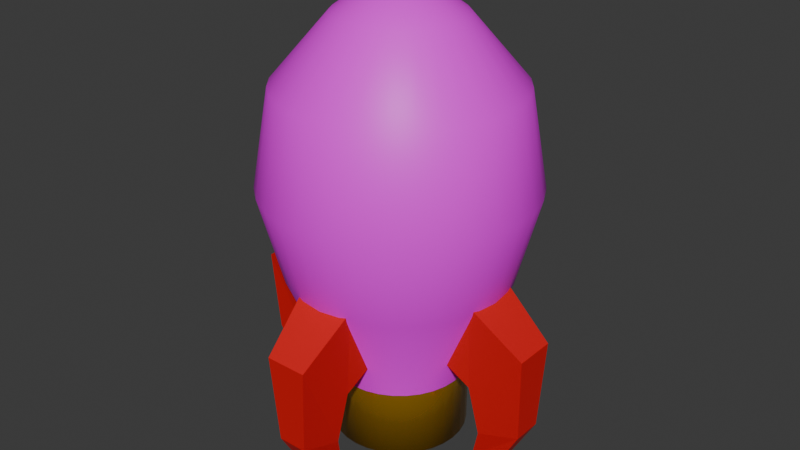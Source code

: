 # Source: nuke.blend  (saved by Blender 4.1.24; exported with 4.5.12 LTS)
import bpy
from mathutils import Matrix  # noqa: F401  (used for matrix-valued properties, if any)

bpy.ops.wm.read_factory_settings(use_empty=True)
scene = bpy.context.scene
scene.name = 'Scene'

# ---- collections
col_collection = bpy.data.collections.new('Collection'); scene.collection.children.link(col_collection)

# ---- images (referenced by path relative to the original .blend; pixels are not part of the script)
import os
ASSET_DIR = os.environ.get("B2B_ASSET_DIR", "")  # directory of the original .blend (textures are referenced by path, not embedded)
HERE = os.path.dirname(os.path.abspath(__file__))  # packed textures are extracted next to this script under _unpacked/

def load_image(name, relpath, width, height, colorspace="sRGB"):
    """Load a texture the original file referenced (path relative to the .blend, or extracted next to this script)."""
    p = next((c for c in (os.path.join(HERE, relpath), os.path.join(ASSET_DIR, relpath)) if relpath and os.path.exists(c)), "")
    if p:
        img = bpy.data.images.load(p, check_existing=True)
        img.name = name
    else:  # same state as the original file: an image datablock whose file is absent (Cycles renders it pink)
        img = bpy.data.images.new(name, width, height)
        img.source = "FILE"
        img.filepath = "//" + (relpath or name)
    img.colorspace_settings.name = colorspace
    return img
img_nuketexture = load_image('NukeTexture', 'NukeTexture.png', 1024, 1024, 'sRGB')

# ---- materials (node trees are filled in below, after node groups)
mat_nukegreen = bpy.data.materials.new('NukeGreen')
mat_nukegreen.use_transparent_shadow = False
mat_gold = bpy.data.materials.new('Gold')
mat_gold.use_transparent_shadow = False
mat_red = bpy.data.materials.new('Red')
mat_red.use_transparent_shadow = False

# ---- material node trees
mat_nukegreen.use_nodes = True; mat_nukegreen.node_tree.nodes.clear()
_N = mat_nukegreen.node_tree.nodes; _L = mat_nukegreen.node_tree.links
n0 = _N.new('ShaderNodeBsdfPrincipled'); n0.name = 'Principled BSDF'; n0.location = (10, 300)
n1 = _N.new('ShaderNodeOutputMaterial'); n1.name = 'Material Output'; n1.location = (300, 300)
n2 = _N.new('ShaderNodeTexImage'); n2.name = 'Image Texture'; n2.location = (-304, 269)
n2.image = img_nuketexture
_L.new(n0.outputs[0], n1.inputs[0])
_L.new(n2.outputs[0], n0.inputs[0])
n1.is_active_output = True
mat_gold.use_nodes = True; mat_gold.node_tree.nodes.clear()
_N = mat_gold.node_tree.nodes; _L = mat_gold.node_tree.links
n0 = _N.new('ShaderNodeBsdfPrincipled'); n0.name = 'Principled BSDF'; n0.location = (10, 300)
n0.inputs[0].default_value = (0.8003, 0.4137, 0.007114, 1.0)
n0.inputs[1].default_value = 0.6974
n0.inputs[2].default_value = 0.2368
n1 = _N.new('ShaderNodeOutputMaterial'); n1.name = 'Material Output'; n1.location = (300, 300)
_L.new(n0.outputs[0], n1.inputs[0])
n1.is_active_output = True
mat_red.use_nodes = True; mat_red.node_tree.nodes.clear()
_N = mat_red.node_tree.nodes; _L = mat_red.node_tree.links
n0 = _N.new('ShaderNodeBsdfPrincipled'); n0.name = 'Principled BSDF'; n0.location = (10, 300)
n0.inputs[0].default_value = (0.6704, 0.0, 0.0004471, 1.0)
n0.inputs[2].default_value = 0.8158
n1 = _N.new('ShaderNodeOutputMaterial'); n1.name = 'Material Output'; n1.location = (300, 300)
_L.new(n0.outputs[0], n1.inputs[0])
n1.is_active_output = True

# ---- world
world_world = bpy.data.worlds.new('World'); scene.world = world_world
world_world.use_nodes = True; world_world.node_tree.nodes.clear()
_N = world_world.node_tree.nodes; _L = world_world.node_tree.links
n0 = _N.new('ShaderNodeOutputWorld'); n0.name = 'World Output'; n0.location = (300, 300)
n1 = _N.new('ShaderNodeBackground'); n1.name = 'Background'; n1.location = (10, 300)
n1.inputs[0].default_value = (0.05088, 0.05088, 0.05088, 1.0)
_L.new(n1.outputs[0], n0.inputs[0])
n0.is_active_output = True
world_world.color = (0.05088, 0.05088, 0.05088)
world_world.use_sun_shadow = False
world_world.sun_shadow_jitter_overblur = 0.0

# ---- meshes
me_circle = bpy.data.meshes.new('Circle')
me_circle.from_pydata([(-5.959e-10, 0.238, 1.444), (-0.04643, 0.2334, 1.444), (-0.09109, 0.2199, 1.444), (-0.1322, 0.1979, 1.444), (-0.1683, 0.1683, 1.444), (-0.1979, 0.1322, 1.444), (-0.2199, 0.09109, 1.444), (-0.2334, 0.04643, 1.444), (-0.238, 1.459e-08, 1.444), (-0.2334, -0.04643, 1.444), (-0.2199, -0.09109, 1.444), (-0.1979, -0.1322, 1.444), (-0.1683, -0.1683, 1.444), (-0.1322, -0.1979, 1.444), (-0.09109, -0.2199, 1.444), (-0.04643, -0.2334, 1.444), (-5.959e-10, -0.238, 1.444), (0.04643, -0.2334, 1.444), (0.09109, -0.2199, 1.444), (0.1322, -0.1979, 1.444), (0.1683, -0.1683, 1.444), (0.1979, -0.1322, 1.444), (0.2199, -0.09109, 1.444), (0.2334, -0.04643, 1.444), (0.238, 1.459e-08, 1.444), (0.2334, 0.04643, 1.444), (0.2199, 0.09109, 1.444), (0.1979, 0.1322, 1.444), (0.1683, 0.1683, 1.444), (0.1322, 0.1979, 1.444), (0.09109, 0.2199, 1.444), (0.04643, 0.2334, 1.444), (8.084e-09, 0.4521, 1.195), (-0.08821, 0.4434, 1.195), (-0.173, 0.4177, 1.195), (-0.2512, 0.3759, 1.195), (-0.3197, 0.3197, 1.195), (-0.3759, 0.2512, 1.195), (-0.4177, 0.173, 1.195), (-0.4434, 0.08821, 1.195), (-0.4521, -1.25e-08, 1.195), (-0.4434, -0.08821, 1.195), (-0.4177, -0.173, 1.195), (-0.3759, -0.2512, 1.195), (-0.3197, -0.3197, 1.195), (-0.2512, -0.3759, 1.195), (-0.173, -0.4177, 1.195), (-0.08821, -0.4434, 1.195), (8.084e-09, -0.4521, 1.195), (0.08821, -0.4434, 1.195), (0.173, -0.4177, 1.195), (0.2512, -0.3759, 1.195), (0.3197, -0.3197, 1.195), (0.3759, -0.2512, 1.195), (0.4177, -0.173, 1.195), (0.4434, -0.08821, 1.195), (0.4521, -1.25e-08, 1.195), (0.4434, 0.08821, 1.195), (0.4177, 0.173, 1.195), (0.3759, 0.2512, 1.195), (0.3197, 0.3197, 1.195), (0.2512, 0.3759, 1.195), (0.173, 0.4177, 1.195), (0.08821, 0.4434, 1.195), (7.713e-09, 0.5161, 0.8221), (-0.1007, 0.5061, 0.8221), (-0.1975, 0.4768, 0.8221), (-0.2867, 0.4291, 0.8221), (-0.3649, 0.3649, 0.8221), (-0.4291, 0.2867, 0.8221), (-0.4768, 0.1975, 0.8221), (-0.5061, 0.1007, 0.8221), (-0.5161, -1.874e-08, 0.8221), (-0.5061, -0.1007, 0.8221), (-0.4768, -0.1975, 0.8221), (-0.4291, -0.2867, 0.8221), (-0.3649, -0.3649, 0.8221), (-0.2867, -0.4291, 0.8221), (-0.1975, -0.4768, 0.8221), (-0.1007, -0.5061, 0.8221), (7.713e-09, -0.5161, 0.8221), (0.1007, -0.5061, 0.8221), (0.1975, -0.4768, 0.8221), (0.2867, -0.4291, 0.8221), (0.3649, -0.3649, 0.8221), (0.4291, -0.2867, 0.8221), (0.4768, -0.1975, 0.8221), (0.5061, -0.1007, 0.8221), (0.5161, -1.874e-08, 0.8221), (0.5061, 0.1007, 0.8221), (0.4768, 0.1975, 0.8221), (0.4291, 0.2867, 0.8221), (0.3649, 0.3649, 0.8221), (0.2867, 0.4291, 0.8221), (0.1975, 0.4768, 0.8221), (0.1007, 0.5061, 0.8221), (1.016e-10, 0.4278, 0.4794), (-0.08346, 0.4196, 0.4794), (-0.1637, 0.3952, 0.4794), (-0.2377, 0.3557, 0.4794), (-0.3025, 0.3025, 0.4794), (-0.3557, 0.2377, 0.4794), (-0.3952, 0.1637, 0.4794), (-0.4196, 0.08346, 0.4794), (-0.4278, -9.165e-09, 0.4794), (-0.4196, -0.08346, 0.4794), (-0.3952, -0.1637, 0.4794), (-0.3557, -0.2377, 0.4794), (-0.3025, -0.3025, 0.4794), (-0.2377, -0.3557, 0.4794), (-0.1637, -0.3952, 0.4794), (-0.08346, -0.4196, 0.4794), (1.016e-10, -0.4278, 0.4794), (0.08346, -0.4196, 0.4794), (0.1637, -0.3952, 0.4794), (0.2377, -0.3557, 0.4794), (0.3025, -0.3025, 0.4794), (0.3557, -0.2377, 0.4794), (0.3952, -0.1637, 0.4794), (0.4196, -0.08346, 0.4794), (0.4278, -9.165e-09, 0.4794), (0.4196, 0.08346, 0.4794), (0.3952, 0.1637, 0.4794), (0.3557, 0.2377, 0.4794), (0.3025, 0.3025, 0.4794), (0.2377, 0.3557, 0.4794), (0.1637, 0.3952, 0.4794), (0.08346, 0.4196, 0.4794), (-1.05e-08, 0.2619, 0.08525), (-0.0511, 0.2569, 0.08525), (-0.1002, 0.242, 0.08525), (-0.1455, 0.2178, 0.08525), (-0.1852, 0.1852, 0.08525), (-0.2178, 0.1455, 0.08525), (-0.242, 0.1002, 0.08525), (-0.2569, 0.0511, 0.08525), (-0.2619, 4.859e-09, 0.08525), (-0.2569, -0.0511, 0.08525), (-0.242, -0.1002, 0.08525), (-0.2178, -0.1455, 0.08525), (-0.1852, -0.1852, 0.08525), (-0.1455, -0.2178, 0.08525), (-0.1002, -0.242, 0.08525), (-0.0511, -0.2569, 0.08525), (-1.05e-08, -0.2619, 0.08525), (0.0511, -0.2569, 0.08525), (0.1002, -0.242, 0.08525), (0.1455, -0.2178, 0.08525), (0.1852, -0.1852, 0.08525), (0.2178, -0.1455, 0.08525), (0.242, -0.1002, 0.08525), (0.2569, -0.0511, 0.08525), (0.2619, 4.859e-09, 0.08525), (0.2569, 0.0511, 0.08525), (0.242, 0.1002, 0.08525), (0.2178, 0.1455, 0.08525), (0.1852, 0.1852, 0.08525), (0.1455, 0.2178, 0.08525), (0.1002, 0.242, 0.08525), (0.0511, 0.2569, 0.08525), (-8.537e-09, 0.1871, -0.1761), (-0.03649, 0.1835, -0.1761), (-0.07159, 0.1728, -0.1761), (-0.1039, 0.1555, -0.1761), (-0.1323, 0.1323, -0.1761), (-0.1555, 0.1039, -0.1761), (-0.1728, 0.07159, -0.1761), (-0.1835, 0.03649, -0.1761), (-0.1871, 5.98e-09, -0.1761), (-0.1835, -0.03649, -0.1761), (-0.1728, -0.07159, -0.1761), (-0.1555, -0.1039, -0.1761), (-0.1323, -0.1323, -0.1761), (-0.1039, -0.1555, -0.1761), (-0.07159, -0.1728, -0.1761), (-0.03649, -0.1835, -0.1761), (-8.817e-09, -0.1871, -0.1761), (0.03649, -0.1835, -0.1761), (0.07159, -0.1728, -0.1761), (0.1039, -0.1555, -0.1761), (0.1323, -0.1323, -0.1761), (0.1555, -0.1039, -0.1761), (0.1728, -0.07159, -0.1761), (0.1835, -0.03649, -0.1761), (0.1871, 5.7e-09, -0.1761), (0.1835, 0.03649, -0.1761), (0.1728, 0.07159, -0.1761), (0.1555, 0.1039, -0.1761), (0.1323, 0.1323, -0.1761), (0.1039, 0.1555, -0.1761), (0.07159, 0.1728, -0.1761), (0.03649, 0.1835, -0.1761), (-6.321e-09, 0.09679, 1.547), (-0.01888, 0.09493, 1.547), (-0.03704, 0.08942, 1.547), (-0.05377, 0.08048, 1.547), (-0.06844, 0.06844, 1.547), (-0.08048, 0.05377, 1.547), (-0.08942, 0.03704, 1.547), (-0.09493, 0.01888, 1.547), (-0.09679, 3.246e-08, 1.547), (-0.09493, -0.01888, 1.547), (-0.08942, -0.03704, 1.547), (-0.08048, -0.05377, 1.547), (-0.06844, -0.06844, 1.547), (-0.05377, -0.08048, 1.547), (-0.03704, -0.08942, 1.547), (-0.01888, -0.09493, 1.547), (-6.321e-09, -0.09679, 1.547), (0.01888, -0.09493, 1.547), (0.03704, -0.08942, 1.547), (0.05377, -0.08048, 1.547), (0.06844, -0.06844, 1.547), (0.08048, -0.05377, 1.547), (0.08942, -0.03704, 1.547), (0.09493, -0.01888, 1.547), (0.09679, 3.246e-08, 1.547), (0.09493, 0.01888, 1.547), (0.08942, 0.03704, 1.547), (0.08048, 0.05377, 1.547), (0.06844, 0.06844, 1.547), (0.05377, 0.08048, 1.547), (0.03704, 0.08942, 1.547), (0.01888, 0.09493, 1.547), (-0.0511, 0.2569, -0.1761), (-1.05e-08, 0.2619, -0.1761), (-0.1002, 0.242, -0.1761), (-0.1455, 0.2178, -0.1761), (-0.1852, 0.1852, -0.1761), (-0.2178, 0.1455, -0.1761), (-0.242, 0.1002, -0.1761), (-0.2569, 0.0511, -0.1761), (-0.2619, 4.859e-09, -0.1761), (-0.2569, -0.0511, -0.1761), (-0.242, -0.1002, -0.1761), (-0.2178, -0.1455, -0.1761), (-0.1852, -0.1852, -0.1761), (-0.1455, -0.2178, -0.1761), (-0.1002, -0.242, -0.1761), (-0.0511, -0.2569, -0.1761), (-1.05e-08, -0.2619, -0.1761), (0.0511, -0.2569, -0.1761), (0.1002, -0.242, -0.1761), (0.1455, -0.2178, -0.1761), (0.1852, -0.1852, -0.1761), (0.2178, -0.1455, -0.1761), (0.242, -0.1002, -0.1761), (0.2569, -0.0511, -0.1761), (0.2619, 4.859e-09, -0.1761), (0.2569, 0.0511, -0.1761), (0.242, 0.1002, -0.1761), (0.2178, 0.1455, -0.1761), (0.1852, 0.1852, -0.1761), (0.1455, 0.2178, -0.1761), (0.1002, 0.242, -0.1761), (0.0511, 0.2569, -0.1761), (-0.02312, 0.1162, 0.03166), (-3.666e-09, 0.1185, 0.03166), (-0.04536, 0.1095, 0.03166), (-0.06585, 0.09855, 0.03166), (-0.08381, 0.08381, 0.03166), (-0.09855, 0.06585, 0.03166), (-0.1095, 0.04536, 0.03166), (-0.1162, 0.02312, 0.03166), (-0.1185, -6.335e-09, 0.03166), (-0.1162, -0.02312, 0.03166), (-0.1095, -0.04536, 0.03166), (-0.09855, -0.06585, 0.03166), (-0.08381, -0.08381, 0.03166), (-0.06585, -0.09855, 0.03166), (-0.04536, -0.1095, 0.03166), (-0.02312, -0.1162, 0.03166), (-3.946e-09, -0.1185, 0.03166), (0.02312, -0.1162, 0.03166), (0.04536, -0.1095, 0.03166), (0.06585, -0.09855, 0.03166), (0.08381, -0.08381, 0.03166), (0.09855, -0.06585, 0.03166), (0.1095, -0.04536, 0.03166), (0.1162, -0.02312, 0.03166), (0.1185, 7.239e-09, 0.03166), (0.1162, 0.02312, 0.03166), (0.1095, 0.04536, 0.03166), (0.09855, 0.06585, 0.03166), (0.08381, 0.08381, 0.03166), (0.06585, 0.09855, 0.03166), (0.04536, 0.1095, 0.03166), (0.02312, 0.1162, 0.03166), (-0.03649, 0.1835, 0.03166), (-3.666e-09, 0.1871, 0.03166), (-0.07159, 0.1728, 0.03166), (-0.1039, 0.1555, 0.03166), (-0.1323, 0.1323, 0.03166), (-0.1555, 0.1039, 0.03166), (-0.1728, 0.07159, 0.03166), (-0.1835, 0.03649, 0.03166), (-0.1871, 5.98e-09, 0.03166), (-0.1835, -0.03649, 0.03166), (-0.1728, -0.07159, 0.03166), (-0.1555, -0.1039, 0.03166), (-0.1323, -0.1323, 0.03166), (-0.1039, -0.1555, 0.03166), (-0.07159, -0.1728, 0.03166), (-0.03649, -0.1835, 0.03166), (-3.946e-09, -0.1871, 0.03166), (0.03649, -0.1835, 0.03166), (0.07159, -0.1728, 0.03166), (0.1039, -0.1555, 0.03166), (0.1323, -0.1323, 0.03166), (0.1555, -0.1039, 0.03166), (0.1728, -0.07159, 0.03166), (0.1835, -0.03649, 0.03166), (0.1871, 5.7e-09, 0.03166), (0.1835, 0.03649, 0.03166), (0.1728, 0.07159, 0.03166), (0.1555, 0.1039, 0.03166), (0.1323, 0.1323, 0.03166), (0.1039, 0.1555, 0.03166), (0.07159, 0.1728, 0.03166), (0.03649, 0.1835, 0.03166), (-0.01499, 0.07534, -0.1498), (3.944e-09, 0.07681, -0.1498), (-0.0294, 0.07097, -0.1498), (-0.04268, 0.06387, -0.1498), (-0.05432, 0.05432, -0.1498), (-0.06387, 0.04268, -0.1498), (-0.07097, 0.0294, -0.1498), (-0.07534, 0.01499, -0.1498), (-0.07681, -1.445e-08, -0.1498), (-0.07534, -0.01499, -0.1498), (-0.07097, -0.0294, -0.1498), (-0.06387, -0.04268, -0.1498), (-0.05432, -0.05432, -0.1498), (-0.04268, -0.06387, -0.1498), (-0.0294, -0.07097, -0.1498), (-0.01499, -0.07534, -0.1498), (3.82e-09, -0.07681, -0.1498), (0.01499, -0.07534, -0.1498), (0.0294, -0.07097, -0.1498), (0.04268, -0.06387, -0.1498), (0.05432, -0.05432, -0.1498), (0.06387, -0.04268, -0.1498), (0.07097, -0.0294, -0.1498), (0.07534, -0.01499, -0.1498), (0.07681, 3.336e-09, -0.1498), (0.07534, 0.01499, -0.1498), (0.07097, 0.0294, -0.1498), (0.06387, 0.04268, -0.1498), (0.05432, 0.05432, -0.1498), (0.04268, 0.06387, -0.1498), (0.0294, 0.07097, -0.1498), (0.01499, 0.07534, -0.1498), (-0.02312, 0.1162, -0.1498), (-8.959e-10, 0.1185, -0.1498), (-0.04536, 0.1095, -0.1498), (-0.06585, 0.09855, -0.1498), (-0.08381, 0.08381, -0.1498), (-0.09855, 0.06585, -0.1498), (-0.1095, 0.04536, -0.1498), (-0.1162, 0.02312, -0.1498), (-0.1185, -6.335e-09, -0.1498), (-0.1162, -0.02312, -0.1498), (-0.1095, -0.04536, -0.1498), (-0.09855, -0.06585, -0.1498), (-0.08381, -0.08381, -0.1498), (-0.06585, -0.09855, -0.1498), (-0.04536, -0.1095, -0.1498), (-0.02312, -0.1162, -0.1498), (-1.176e-09, -0.1185, -0.1498), (0.02312, -0.1162, -0.1498), (0.04536, -0.1095, -0.1498), (0.06585, -0.09855, -0.1498), (0.08381, -0.08381, -0.1498), (0.09855, -0.06585, -0.1498), (0.1095, -0.04536, -0.1498), (0.1162, -0.02312, -0.1498), (0.1185, 7.239e-09, -0.1498), (0.1162, 0.02312, -0.1498), (0.1095, 0.04536, -0.1498), (0.09855, 0.06585, -0.1498), (0.08381, 0.08381, -0.1498), (0.06585, 0.09855, -0.1498), (0.04536, 0.1095, -0.1498), (0.02312, 0.1162, -0.1498), (-0.01499, 0.07534, 0.1133), (-4.096e-08, 0.07681, 0.1133), (-0.0294, 0.07097, 0.1133), (-0.04268, 0.06387, 0.1133), (-0.05432, 0.05432, 0.1133), (-0.06387, 0.04268, 0.1133), (-0.07097, 0.0294, 0.1133), (-0.07534, 0.01499, 0.1133), (-0.07681, -1.445e-08, 0.1133), (-0.07534, -0.01499, 0.1133), (-0.07097, -0.0294, 0.1133), (-0.06387, -0.04268, 0.1133), (-0.05432, -0.05432, 0.1133), (-0.04268, -0.06387, 0.1133), (-0.0294, -0.07097, 0.1133), (-0.01499, -0.07534, 0.1133), (-4.109e-08, -0.07681, 0.1133), (0.01499, -0.07534, 0.1133), (0.0294, -0.07097, 0.1133), (0.04268, -0.06387, 0.1133), (0.05432, -0.05432, 0.1133), (0.06387, -0.04268, 0.1133), (0.07097, -0.0294, 0.1133), (0.07534, -0.01499, 0.1133), (0.07681, 3.336e-09, 0.1133), (0.07534, 0.01499, 0.1133), (0.07097, 0.0294, 0.1133), (0.06387, 0.04268, 0.1133), (0.05432, 0.05432, 0.1133), (0.04268, 0.06387, 0.1133), (0.0294, 0.07097, 0.1133), (0.01499, 0.07534, 0.1133)], [], [(9, 8, 40, 41), (23, 22, 54, 55), (10, 9, 41, 42), (24, 23, 55, 56), (11, 10, 42, 43), (25, 24, 56, 57), (12, 11, 43, 44), (26, 25, 57, 58), (13, 12, 44, 45), (27, 26, 58, 59), (14, 13, 45, 46), (1, 0, 32, 33), (28, 27, 59, 60), (15, 14, 46, 47), (2, 1, 33, 34), (29, 28, 60, 61), (16, 15, 47, 48), (3, 2, 34, 35), (30, 29, 61, 62), (17, 16, 48, 49), (4, 3, 35, 36), (31, 30, 62, 63), (18, 17, 49, 50), (5, 4, 36, 37), (0, 31, 63, 32), (19, 18, 50, 51), (6, 5, 37, 38), (20, 19, 51, 52), (7, 6, 38, 39), (21, 20, 52, 53), (8, 7, 39, 40), (22, 21, 53, 54), (42, 41, 73, 74), (56, 55, 87, 88), (43, 42, 74, 75), (57, 56, 88, 89), (44, 43, 75, 76), (58, 57, 89, 90), (45, 44, 76, 77), (59, 58, 90, 91), (46, 45, 77, 78), (33, 32, 64, 65), (60, 59, 91, 92), (47, 46, 78, 79), (34, 33, 65, 66), (61, 60, 92, 93), (48, 47, 79, 80), (35, 34, 66, 67), (62, 61, 93, 94), (49, 48, 80, 81), (36, 35, 67, 68), (63, 62, 94, 95), (50, 49, 81, 82), (37, 36, 68, 69), (32, 63, 95, 64), (51, 50, 82, 83), (38, 37, 69, 70), (52, 51, 83, 84), (39, 38, 70, 71), (53, 52, 84, 85), (40, 39, 71, 72), (54, 53, 85, 86), (41, 40, 72, 73), (55, 54, 86, 87), (77, 76, 108, 109), (91, 90, 122, 123), (78, 77, 109, 110), (65, 64, 96, 97), (92, 91, 123, 124), (79, 78, 110, 111), (66, 65, 97, 98), (93, 92, 124, 125), (80, 79, 111, 112), (67, 66, 98, 99), (94, 93, 125, 126), (81, 80, 112, 113), (68, 67, 99, 100), (95, 94, 126, 127), (82, 81, 113, 114), (69, 68, 100, 101), (64, 95, 127, 96), (83, 82, 114, 115), (70, 69, 101, 102), (84, 83, 115, 116), (71, 70, 102, 103), (85, 84, 116, 117), (72, 71, 103, 104), (86, 85, 117, 118), (73, 72, 104, 105), (87, 86, 118, 119), (74, 73, 105, 106), (88, 87, 119, 120), (75, 74, 106, 107), (89, 88, 120, 121), (76, 75, 107, 108), (90, 89, 121, 122), (112, 111, 143, 144), (99, 98, 130, 131), (126, 125, 157, 158), (113, 112, 144, 145), (100, 99, 131, 132), (127, 126, 158, 159), (114, 113, 145, 146), (101, 100, 132, 133), (96, 127, 159, 128), (115, 114, 146, 147), (102, 101, 133, 134), (116, 115, 147, 148), (103, 102, 134, 135), (117, 116, 148, 149), (104, 103, 135, 136), (118, 117, 149, 150), (105, 104, 136, 137), (119, 118, 150, 151), (106, 105, 137, 138), (120, 119, 151, 152), (107, 106, 138, 139), (121, 120, 152, 153), (108, 107, 139, 140), (122, 121, 153, 154), (109, 108, 140, 141), (123, 122, 154, 155), (110, 109, 141, 142), (97, 96, 128, 129), (124, 123, 155, 156), (111, 110, 142, 143), (98, 97, 129, 130), (125, 124, 156, 157), (147, 146, 242, 243), (134, 133, 229, 230), (148, 147, 243, 244), (135, 134, 230, 231), (149, 148, 244, 245), (136, 135, 231, 232), (150, 149, 245, 246), (137, 136, 232, 233), (151, 150, 246, 247), (138, 137, 233, 234), (152, 151, 247, 248), (139, 138, 234, 235), (153, 152, 248, 249), (140, 139, 235, 236), (154, 153, 249, 250), (141, 140, 236, 237), (155, 154, 250, 251), (142, 141, 237, 238), (129, 128, 225, 224), (156, 155, 251, 252), (143, 142, 238, 239), (130, 129, 224, 226), (157, 156, 252, 253), (144, 143, 239, 240), (131, 130, 226, 227), (158, 157, 253, 254), (145, 144, 240, 241), (132, 131, 227, 228), (159, 158, 254, 255), (146, 145, 241, 242), (133, 132, 228, 229), (128, 159, 255, 225), (161, 160, 289, 288), (13, 14, 206, 205), (0, 1, 193, 192), (27, 28, 220, 219), (14, 15, 207, 206), (1, 2, 194, 193), (28, 29, 221, 220), (15, 16, 208, 207), (2, 3, 195, 194), (29, 30, 222, 221), (16, 17, 209, 208), (3, 4, 196, 195), (30, 31, 223, 222), (17, 18, 210, 209), (4, 5, 197, 196), (31, 0, 192, 223), (18, 19, 211, 210), (5, 6, 198, 197), (19, 20, 212, 211), (6, 7, 199, 198), (20, 21, 213, 212), (7, 8, 200, 199), (21, 22, 214, 213), (8, 9, 201, 200), (22, 23, 215, 214), (9, 10, 202, 201), (23, 24, 216, 215), (10, 11, 203, 202), (24, 25, 217, 216), (11, 12, 204, 203), (25, 26, 218, 217), (12, 13, 205, 204), (26, 27, 219, 218), (193, 194, 195, 196, 197, 198, 199, 200, 201, 202, 203, 204, 205, 206, 207, 208, 209, 210, 211, 212, 213, 214, 215, 216, 217, 218, 219, 220, 221, 222, 223, 192), (160, 161, 224, 225), (161, 162, 226, 224), (162, 163, 227, 226), (163, 164, 228, 227), (164, 165, 229, 228), (165, 166, 230, 229), (166, 167, 231, 230), (167, 168, 232, 231), (168, 169, 233, 232), (169, 170, 234, 233), (170, 171, 235, 234), (171, 172, 236, 235), (172, 173, 237, 236), (173, 174, 238, 237), (174, 175, 239, 238), (175, 176, 240, 239), (176, 177, 241, 240), (177, 178, 242, 241), (178, 179, 243, 242), (179, 180, 244, 243), (180, 181, 245, 244), (181, 182, 246, 245), (182, 183, 247, 246), (183, 184, 248, 247), (184, 185, 249, 248), (185, 186, 250, 249), (186, 187, 251, 250), (187, 188, 252, 251), (188, 189, 253, 252), (189, 190, 254, 253), (190, 191, 255, 254), (191, 160, 225, 255), (281, 280, 376, 377), (188, 187, 315, 316), (175, 174, 302, 303), (162, 161, 288, 290), (189, 188, 316, 317), (176, 175, 303, 304), (163, 162, 290, 291), (190, 189, 317, 318), (177, 176, 304, 305), (164, 163, 291, 292), (191, 190, 318, 319), (178, 177, 305, 306), (165, 164, 292, 293), (160, 191, 319, 289), (179, 178, 306, 307), (166, 165, 293, 294), (180, 179, 307, 308), (167, 166, 294, 295), (181, 180, 308, 309), (168, 167, 295, 296), (182, 181, 309, 310), (169, 168, 296, 297), (183, 182, 310, 311), (170, 169, 297, 298), (184, 183, 311, 312), (171, 170, 298, 299), (185, 184, 312, 313), (172, 171, 299, 300), (186, 185, 313, 314), (173, 172, 300, 301), (187, 186, 314, 315), (174, 173, 301, 302), (257, 256, 288, 289), (256, 258, 290, 288), (258, 259, 291, 290), (259, 260, 292, 291), (260, 261, 293, 292), (261, 262, 294, 293), (262, 263, 295, 294), (263, 264, 296, 295), (264, 265, 297, 296), (265, 266, 298, 297), (266, 267, 299, 298), (267, 268, 300, 299), (268, 269, 301, 300), (269, 270, 302, 301), (270, 271, 303, 302), (271, 272, 304, 303), (272, 273, 305, 304), (273, 274, 306, 305), (274, 275, 307, 306), (275, 276, 308, 307), (276, 277, 309, 308), (277, 278, 310, 309), (278, 279, 311, 310), (279, 280, 312, 311), (280, 281, 313, 312), (281, 282, 314, 313), (282, 283, 315, 314), (283, 284, 316, 315), (284, 285, 317, 316), (285, 286, 318, 317), (286, 287, 319, 318), (287, 257, 289, 319), (347, 346, 410, 411), (268, 267, 363, 364), (282, 281, 377, 378), (269, 268, 364, 365), (283, 282, 378, 379), (270, 269, 365, 366), (256, 257, 353, 352), (284, 283, 379, 380), (271, 270, 366, 367), (258, 256, 352, 354), (285, 284, 380, 381), (272, 271, 367, 368), (259, 258, 354, 355), (286, 285, 381, 382), (273, 272, 368, 369), (260, 259, 355, 356), (287, 286, 382, 383), (274, 273, 369, 370), (261, 260, 356, 357), (257, 287, 383, 353), (275, 274, 370, 371), (262, 261, 357, 358), (276, 275, 371, 372), (263, 262, 358, 359), (277, 276, 372, 373), (264, 263, 359, 360), (278, 277, 373, 374), (265, 264, 360, 361), (279, 278, 374, 375), (266, 265, 361, 362), (280, 279, 375, 376), (267, 266, 362, 363), (321, 320, 352, 353), (320, 322, 354, 352), (322, 323, 355, 354), (323, 324, 356, 355), (324, 325, 357, 356), (325, 326, 358, 357), (326, 327, 359, 358), (327, 328, 360, 359), (328, 329, 361, 360), (329, 330, 362, 361), (330, 331, 363, 362), (331, 332, 364, 363), (332, 333, 365, 364), (333, 334, 366, 365), (334, 335, 367, 366), (335, 336, 368, 367), (336, 337, 369, 368), (337, 338, 370, 369), (338, 339, 371, 370), (339, 340, 372, 371), (340, 341, 373, 372), (341, 342, 374, 373), (342, 343, 375, 374), (343, 344, 376, 375), (344, 345, 377, 376), (345, 346, 378, 377), (346, 347, 379, 378), (347, 348, 380, 379), (348, 349, 381, 380), (349, 350, 382, 381), (350, 351, 383, 382), (351, 321, 353, 383), (384, 385, 415, 414, 413, 412, 411, 410, 409, 408, 407, 406, 405, 404, 403, 402, 401, 400, 399, 398, 397, 396, 395, 394, 393, 392, 391, 390, 389, 388, 387, 386), (334, 333, 397, 398), (320, 321, 385, 384), (348, 347, 411, 412), (335, 334, 398, 399), (322, 320, 384, 386), (349, 348, 412, 413), (336, 335, 399, 400), (323, 322, 386, 387), (350, 349, 413, 414), (337, 336, 400, 401), (324, 323, 387, 388), (351, 350, 414, 415), (338, 337, 401, 402), (325, 324, 388, 389), (321, 351, 415, 385), (339, 338, 402, 403), (326, 325, 389, 390), (340, 339, 403, 404), (327, 326, 390, 391), (341, 340, 404, 405), (328, 327, 391, 392), (342, 341, 405, 406), (329, 328, 392, 393), (343, 342, 406, 407), (330, 329, 393, 394), (344, 343, 407, 408), (331, 330, 394, 395), (345, 344, 408, 409), (332, 331, 395, 396), (346, 345, 409, 410), (333, 332, 396, 397)])
me_circle.polygons.foreach_set('use_smooth', [True] * 386)
me_circle.polygons.foreach_set('material_index', [0, 0, 0, 0, 0, 0, 0, 0, 0, 0, 0, 0, 0, 0, 0, 0, 0, 0, 0, 0, 0, 0, 0, 0, 0, 0, 0, 0, 0, 0, 0, 0, 0, 0, 0, 0, 0, 0, 0, 0, 0, 0, 0, 0, 0, 0, 0, 0, 0, 0, 0, 0, 0, 0, 0, 0, 0, 0, 0, 0, 0, 0, 0, 0, 0, 0, 0, 0, 0, 0, 0, 0, 0, 0, 0, 0, 0, 0, 0, 0, 0, 0, 0, 0, 0, 0, 0, 0, 0, 0, 0, 0, 0, 0, 0, 0, 0, 0, 0, 0, 0, 0, 0, 0, 0, 0, 0, 0, 0, 0, 0, 0, 0, 0, 0, 0, 0, 0, 0, 0, 0, 0, 0, 0, 0, 0, 0, 0, 1, 1, 1, 1, 1, 1, 1, 1, 1, 1, 1, 1, 1, 1, 1, 1, 1, 1, 1, 1, 1, 1, 1, 1, 1, 1, 1, 1, 1, 1, 1, 1, 1, 0, 0, 0, 0, 0, 0, 0, 0, 0, 0, 0, 0, 0, 0, 0, 0, 0, 0, 0, 0, 0, 0, 0, 0, 0, 0, 0, 0, 0, 0, 0, 0, 0, 1, 1, 1, 1, 1, 1, 1, 1, 1, 1, 1, 1, 1, 1, 1, 1, 1, 1, 1, 1, 1, 1, 1, 1, 1, 1, 1, 1, 1, 1, 1, 1, 1, 1, 1, 1, 1, 1, 1, 1, 1, 1, 1, 1, 1, 1, 1, 1, 1, 1, 1, 1, 1, 1, 1, 1, 1, 1, 1, 1, 1, 1, 1, 1, 1, 1, 1, 1, 1, 1, 1, 1, 1, 1, 1, 1, 1, 1, 1, 1, 1, 1, 1, 1, 1, 1, 1, 1, 1, 1, 1, 1, 1, 1, 1, 1, 1, 1, 1, 1, 1, 1, 1, 1, 1, 1, 1, 1, 1, 1, 1, 1, 1, 1, 1, 1, 1, 1, 1, 1, 1, 1, 1, 1, 1, 1, 1, 1, 1, 1, 1, 1, 1, 1, 1, 1, 1, 1, 1, 1, 1, 1, 1, 1, 1, 1, 1, 1, 1, 1, 1, 1, 1, 1, 1, 1, 1, 1, 1, 1, 0, 1, 1, 1, 1, 1, 1, 1, 1, 1, 1, 1, 1, 1, 1, 1, 1, 1, 1, 1, 1, 1, 1, 1, 1, 1, 1, 1, 1, 1, 1, 1])
_uv = me_circle.uv_layers.new(name='UVMap')
_uv.uv.foreach_set('vector', [0.7004, 0.008076, 0.7152, 0.01122, 0.7204, 0.09148, 0.6922, 0.08551, 0.153, 0.7391, 0.1658, 0.7305, 0.2108, 0.7853, 0.1864, 0.8017, 0.6852, 0.005083, 0.7004, 0.008076, 0.6922, 0.08551, 0.6634, 0.07983, 0.3776, 0.002326, 0.3917, 3.58e-09, 0.4394, 0.07027, 0.4127, 0.07469, 0.6703, 0.002356, 0.6852, 0.005083, 0.6634, 0.07983, 0.6351, 0.07465, 0.3626, 0.005021, 0.3776, 0.002326, 0.4127, 0.07469, 0.3843, 0.07981, 0.6562, -2.004e-08, 0.6703, 0.002356, 0.6351, 0.07465, 0.6083, 0.07017, 0.3475, 0.00798, 0.3626, 0.005021, 0.3843, 0.07981, 0.3555, 0.08543, 0.1658, 0.6086, 0.153, 0.6, 0.1864, 0.5375, 0.2108, 0.5538, 0.3326, 0.01109, 0.3475, 0.00798, 0.3555, 0.08543, 0.3273, 0.09134, 0.1767, 0.6195, 0.1658, 0.6086, 0.2108, 0.5538, 0.2316, 0.5745, 0.1399, 0.0006389, 0.1551, 0.0005289, 0.1756, 0.08567, 0.1468, 0.08588, 0.3187, 0.01423, 0.3326, 0.01109, 0.3273, 0.09134, 0.3008, 0.09731, 0.1853, 0.6324, 0.1767, 0.6195, 0.2316, 0.5745, 0.2479, 0.5989, 0.1244, 0.0006389, 0.1399, 0.0006389, 0.1468, 0.08588, 0.1175, 0.08588, 0.06577, 0.7305, 0.07862, 0.7391, 0.04518, 0.8017, 0.02076, 0.7853, 0.913, 0.0001071, 0.9273, 0.0004242, 0.9613, 0.07831, 0.9342, 0.07771, 0.1093, 0.0005289, 0.1244, 0.0006389, 0.1175, 0.08588, 0.08868, 0.08567, 0.05484, 0.7196, 0.06577, 0.7305, 0.02076, 0.7853, -5.332e-09, 0.7646, 0.8979, 4.548e-08, 0.913, 0.0001071, 0.9342, 0.07771, 0.9054, 0.07751, 0.09499, 0.0003132, 0.1093, 0.0005289, 0.08868, 0.08567, 0.06155, 0.08526, 0.1693, 0.0003132, 0.1822, 0.0, 0.2272, 0.08467, 0.2028, 0.08526, 0.8824, 0.0001071, 0.8979, 4.548e-08, 0.9054, 0.07751, 0.876, 0.07771, 0.08214, 0.0, 0.09499, 0.0003132, 0.06155, 0.08526, 0.03713, 0.08467, 0.1551, 0.0005289, 0.1693, 0.0003132, 0.2028, 0.08526, 0.1756, 0.08567, 0.8673, 0.0004242, 0.8824, 0.0001071, 0.876, 0.07771, 0.8472, 0.07831, 0.06577, 0.6086, 0.05484, 0.6195, -1.03e-08, 0.5745, 0.02076, 0.5538, 0.853, 0.0009391, 0.8673, 0.0004242, 0.8472, 0.07831, 0.8201, 0.07929, 0.07862, 0.6, 0.06577, 0.6086, 0.02076, 0.5538, 0.04518, 0.5375, 0.1767, 0.7196, 0.1853, 0.7067, 0.2479, 0.7402, 0.2316, 0.7646, 0.7152, 0.01122, 0.7292, 0.01439, 0.7469, 0.09751, 0.7204, 0.09148, 0.1658, 0.7305, 0.1767, 0.7196, 0.2316, 0.7646, 0.2108, 0.7853, 0.6634, 0.07983, 0.6922, 0.08551, 0.6707, 0.2053, 0.6378, 0.1988, 0.4127, 0.07469, 0.4394, 0.07027, 0.4726, 0.188, 0.442, 0.193, 0.6351, 0.07465, 0.6634, 0.07983, 0.6378, 0.1988, 0.6055, 0.1929, 0.3843, 0.07981, 0.4127, 0.07469, 0.442, 0.193, 0.4097, 0.1988, 0.6083, 0.07017, 0.6351, 0.07465, 0.6055, 0.1929, 0.5749, 0.1878, 0.3555, 0.08543, 0.3843, 0.07981, 0.4097, 0.1988, 0.3768, 0.2053, 0.5841, 0.06657, 0.6083, 0.07017, 0.5749, 0.1878, 0.5473, 0.1837, 0.3273, 0.09134, 0.3555, 0.08543, 0.3768, 0.2053, 0.3446, 0.212, 0.5635, 0.06398, 0.5841, 0.06657, 0.5473, 0.1837, 0.5238, 0.1807, 0.1468, 0.08588, 0.1756, 0.08567, 0.1818, 0.2098, 0.1489, 0.21, 0.3008, 0.09731, 0.3273, 0.09134, 0.3446, 0.212, 0.3144, 0.2188, 0.9613, 0.07831, 0.9857, 0.07929, 1.0, 0.2012, 0.9721, 0.2001, 0.1175, 0.08588, 0.1468, 0.08588, 0.1489, 0.21, 0.1154, 0.21, 0.2771, 0.1031, 0.3008, 0.09731, 0.3144, 0.2188, 0.2873, 0.2254, 0.9342, 0.07771, 0.9613, 0.07831, 0.9721, 0.2001, 0.9412, 0.1994, 0.08868, 0.08567, 0.1175, 0.08588, 0.1154, 0.21, 0.08253, 0.2098, 0.2272, 0.08467, 0.248, 0.08391, 0.2643, 0.2078, 0.2406, 0.2087, 0.9054, 0.07751, 0.9342, 0.07771, 0.9412, 0.1994, 0.9083, 0.1992, 0.06155, 0.08526, 0.08868, 0.08567, 0.08253, 0.2098, 0.05157, 0.2093, 0.2028, 0.08526, 0.2272, 0.08467, 0.2406, 0.2087, 0.2128, 0.2093, 0.876, 0.07771, 0.9054, 0.07751, 0.9083, 0.1992, 0.8748, 0.1994, 0.03713, 0.08467, 0.06155, 0.08526, 0.05157, 0.2093, 0.0237, 0.2087, 0.1756, 0.08567, 0.2028, 0.08526, 0.2128, 0.2093, 0.1818, 0.2098, 0.8472, 0.07831, 0.876, 0.07771, 0.8748, 0.1994, 0.8419, 0.2001, 0.01637, 0.08391, 0.03713, 0.08467, 0.0237, 0.2087, 0.0, 0.2078, 0.8201, 0.07929, 0.8472, 0.07831, 0.8419, 0.2001, 0.8109, 0.2012, 0.7469, 0.09751, 0.7706, 0.1034, 0.7602, 0.2257, 0.7331, 0.219, 0.7957, 0.08061, 0.8201, 0.07929, 0.8109, 0.2012, 0.7831, 0.2027, 0.7204, 0.09148, 0.7469, 0.09751, 0.7331, 0.219, 0.7029, 0.2121, 0.4636, 0.06672, 0.4843, 0.06418, 0.5238, 0.181, 0.5002, 0.1839, 0.6922, 0.08551, 0.7204, 0.09148, 0.7029, 0.2121, 0.6707, 0.2053, 0.4394, 0.07027, 0.4636, 0.06672, 0.5002, 0.1839, 0.4726, 0.188, 0.5473, 0.1837, 0.5749, 0.1878, 0.5662, 0.3034, 0.5433, 0.2999, 0.3446, 0.212, 0.3768, 0.2053, 0.4017, 0.3179, 0.375, 0.3235, 0.5238, 0.1807, 0.5473, 0.1837, 0.5433, 0.2999, 0.5238, 0.2975, 0.1489, 0.21, 0.1818, 0.2098, 0.1733, 0.3222, 0.1461, 0.3224, 0.3144, 0.2188, 0.3446, 0.212, 0.375, 0.3235, 0.3499, 0.3291, 0.9721, 0.2001, 1.0, 0.2012, 0.9822, 0.3162, 0.9591, 0.3153, 0.1154, 0.21, 0.1489, 0.21, 0.1461, 0.3224, 0.1183, 0.3224, 0.2873, 0.2254, 0.3144, 0.2188, 0.3499, 0.3291, 0.3275, 0.3346, 0.9412, 0.1994, 0.9721, 0.2001, 0.9591, 0.3153, 0.9335, 0.3147, 0.08253, 0.2098, 0.1154, 0.21, 0.1183, 0.3224, 0.09102, 0.3222, 0.2643, 0.2316, 0.2873, 0.2254, 0.3275, 0.3346, 0.3084, 0.3397, 0.9083, 0.1992, 0.9412, 0.1994, 0.9335, 0.3147, 0.9062, 0.3145, 0.05157, 0.2093, 0.08253, 0.2098, 0.09102, 0.3222, 0.06535, 0.3219, 0.2128, 0.2093, 0.2406, 0.2087, 0.2221, 0.3213, 0.199, 0.3219, 0.8748, 0.1994, 0.9083, 0.1992, 0.9062, 0.3145, 0.8784, 0.3147, 0.0237, 0.2087, 0.05157, 0.2093, 0.06535, 0.3219, 0.04225, 0.3213, 0.1818, 0.2098, 0.2128, 0.2093, 0.199, 0.3219, 0.1733, 0.3222, 0.8419, 0.2001, 0.8748, 0.1994, 0.8784, 0.3147, 0.8512, 0.3153, 0.7602, 0.2257, 0.7831, 0.2319, 0.7387, 0.3399, 0.7197, 0.3348, 0.8109, 0.2012, 0.8419, 0.2001, 0.8512, 0.3153, 0.8255, 0.3162, 0.7331, 0.219, 0.7602, 0.2257, 0.7197, 0.3348, 0.6973, 0.3292, 0.7831, 0.2027, 0.8109, 0.2012, 0.8255, 0.3162, 0.8024, 0.3174, 0.7029, 0.2121, 0.7331, 0.219, 0.6973, 0.3292, 0.6722, 0.3235, 0.5002, 0.1839, 0.5238, 0.181, 0.5235, 0.2978, 0.504, 0.3002, 0.6707, 0.2053, 0.7029, 0.2121, 0.6722, 0.3235, 0.6456, 0.3179, 0.4726, 0.188, 0.5002, 0.1839, 0.504, 0.3002, 0.4811, 0.3035, 0.6378, 0.1988, 0.6707, 0.2053, 0.6456, 0.3179, 0.6183, 0.3125, 0.442, 0.193, 0.4726, 0.188, 0.4811, 0.3035, 0.4557, 0.3077, 0.6055, 0.1929, 0.6378, 0.1988, 0.6183, 0.3125, 0.5915, 0.3076, 0.4097, 0.1988, 0.442, 0.193, 0.4557, 0.3077, 0.4289, 0.3126, 0.5749, 0.1878, 0.6055, 0.1929, 0.5915, 0.3076, 0.5662, 0.3034, 0.3768, 0.2053, 0.4097, 0.1988, 0.4289, 0.3126, 0.4017, 0.3179, 0.9335, 0.3147, 0.9591, 0.3153, 0.9342, 0.4491, 0.9184, 0.4487, 0.09102, 0.3222, 0.1183, 0.3224, 0.1237, 0.4509, 0.107, 0.4508, 0.3084, 0.3397, 0.3275, 0.3346, 0.3872, 0.4587, 0.3755, 0.4618, 0.9062, 0.3145, 0.9335, 0.3147, 0.9184, 0.4487, 0.9018, 0.4486, 0.06535, 0.3219, 0.09102, 0.3222, 0.107, 0.4508, 0.09125, 0.4506, 0.199, 0.3219, 0.2221, 0.3213, 0.1872, 0.4502, 0.1731, 0.4506, 0.8784, 0.3147, 0.9062, 0.3145, 0.9018, 0.4486, 0.8847, 0.4487, 0.04225, 0.3213, 0.06535, 0.3219, 0.09125, 0.4506, 0.07711, 0.4502, 0.1733, 0.3222, 0.199, 0.3219, 0.1731, 0.4506, 0.1574, 0.4508, 0.8512, 0.3153, 0.8784, 0.3147, 0.8847, 0.4487, 0.8681, 0.4491, 0.7197, 0.3348, 0.7387, 0.3399, 0.6714, 0.4619, 0.6597, 0.4587, 0.8255, 0.3162, 0.8512, 0.3153, 0.8681, 0.4491, 0.8523, 0.4497, 0.6973, 0.3292, 0.7197, 0.3348, 0.6597, 0.4587, 0.646, 0.4553, 0.8024, 0.3174, 0.8255, 0.3162, 0.8523, 0.4497, 0.8382, 0.4504, 0.6722, 0.3235, 0.6973, 0.3292, 0.646, 0.4553, 0.6306, 0.4518, 0.504, 0.3002, 0.5235, 0.2978, 0.5072, 0.4362, 0.4953, 0.4376, 0.6456, 0.3179, 0.6722, 0.3235, 0.6306, 0.4518, 0.6143, 0.4484, 0.4811, 0.3035, 0.504, 0.3002, 0.4953, 0.4376, 0.4812, 0.4397, 0.6183, 0.3125, 0.6456, 0.3179, 0.6143, 0.4484, 0.5976, 0.4451, 0.4557, 0.3077, 0.4811, 0.3035, 0.4812, 0.4397, 0.4657, 0.4422, 0.5915, 0.3076, 0.6183, 0.3125, 0.5976, 0.4451, 0.5812, 0.4421, 0.4289, 0.3126, 0.4557, 0.3077, 0.4657, 0.4422, 0.4493, 0.4452, 0.5662, 0.3034, 0.5915, 0.3076, 0.5812, 0.4421, 0.5657, 0.4395, 0.4017, 0.3179, 0.4289, 0.3126, 0.4493, 0.4452, 0.4326, 0.4485, 0.5433, 0.2999, 0.5662, 0.3034, 0.5657, 0.4395, 0.5517, 0.4374, 0.375, 0.3235, 0.4017, 0.3179, 0.4326, 0.4485, 0.4163, 0.4519, 0.5238, 0.2975, 0.5433, 0.2999, 0.5517, 0.4374, 0.5397, 0.4359, 0.1461, 0.3224, 0.1733, 0.3222, 0.1574, 0.4508, 0.1407, 0.4509, 0.3499, 0.3291, 0.375, 0.3235, 0.4163, 0.4519, 0.4009, 0.4553, 0.9591, 0.3153, 0.9822, 0.3162, 0.9483, 0.4497, 0.9342, 0.4491, 0.1183, 0.3224, 0.1461, 0.3224, 0.1407, 0.4509, 0.1237, 0.4509, 0.3275, 0.3346, 0.3499, 0.3291, 0.4009, 0.4553, 0.3872, 0.4587, 0.8681, 0.4491, 0.8847, 0.4487, 0.8853, 0.5351, 0.8687, 0.5354, 0.06508, 0.4498, 0.07711, 0.4502, 0.07711, 0.5367, 0.06508, 0.5363, 0.8523, 0.4497, 0.8681, 0.4491, 0.8687, 0.5354, 0.8529, 0.536, 0.646, 0.4553, 0.6597, 0.4587, 0.643, 0.5434, 0.6293, 0.5401, 0.8382, 0.4504, 0.8523, 0.4497, 0.8529, 0.536, 0.8388, 0.5368, 0.6306, 0.4518, 0.646, 0.4553, 0.6293, 0.5401, 0.6139, 0.5366, 0.4953, 0.4376, 0.5072, 0.4362, 0.5238, 0.5209, 0.5118, 0.5224, 0.6143, 0.4484, 0.6306, 0.4518, 0.6139, 0.5366, 0.5976, 0.5331, 0.4812, 0.4397, 0.4953, 0.4376, 0.5118, 0.5224, 0.4978, 0.5244, 0.5976, 0.4451, 0.6143, 0.4484, 0.5976, 0.5331, 0.5809, 0.5298, 0.4657, 0.4422, 0.4812, 0.4397, 0.4978, 0.5244, 0.4823, 0.527, 0.5812, 0.4421, 0.5976, 0.4451, 0.5809, 0.5298, 0.5645, 0.5268, 0.4493, 0.4452, 0.4657, 0.4422, 0.4823, 0.527, 0.4658, 0.53, 0.5657, 0.4395, 0.5812, 0.4421, 0.5645, 0.5268, 0.549, 0.5242, 0.4326, 0.4485, 0.4493, 0.4452, 0.4658, 0.53, 0.4491, 0.5332, 0.5517, 0.4374, 0.5657, 0.4395, 0.549, 0.5242, 0.535, 0.5221, 0.4163, 0.4519, 0.4326, 0.4485, 0.4491, 0.5332, 0.4328, 0.5367, 0.9483, 0.4497, 0.9603, 0.4504, 0.9609, 0.5368, 0.9489, 0.536, 0.1407, 0.4509, 0.1574, 0.4508, 0.1574, 0.5373, 0.1407, 0.5375, 0.4009, 0.4553, 0.4163, 0.4519, 0.4328, 0.5367, 0.4175, 0.5401, 0.9342, 0.4491, 0.9483, 0.4497, 0.9489, 0.536, 0.9348, 0.5354, 0.1237, 0.4509, 0.1407, 0.4509, 0.1407, 0.5375, 0.1237, 0.5375, 0.3872, 0.4587, 0.4009, 0.4553, 0.4175, 0.5401, 0.4037, 0.5435, 0.9184, 0.4487, 0.9342, 0.4491, 0.9348, 0.5354, 0.919, 0.5351, 0.107, 0.4508, 0.1237, 0.4509, 0.1237, 0.5375, 0.107, 0.5373, 0.1872, 0.4502, 0.1992, 0.4498, 0.1992, 0.5363, 0.1872, 0.5367, 0.9018, 0.4486, 0.9184, 0.4487, 0.919, 0.5351, 0.9024, 0.535, 0.09125, 0.4506, 0.107, 0.4508, 0.107, 0.5373, 0.09125, 0.5371, 0.1731, 0.4506, 0.1872, 0.4502, 0.1872, 0.5367, 0.1731, 0.5371, 0.8847, 0.4487, 0.9018, 0.4486, 0.9024, 0.535, 0.8853, 0.5351, 0.07711, 0.4502, 0.09125, 0.4506, 0.09125, 0.5371, 0.07711, 0.5367, 0.1574, 0.4508, 0.1731, 0.4506, 0.1731, 0.5371, 0.1574, 0.5373, 0.4579, 0.6847, 0.4577, 0.6966, 0.3891, 0.6966, 0.3892, 0.6847, 0.1658, 0.6086, 0.1767, 0.6195, 0.1406, 0.6492, 0.1361, 0.6448, 0.04033, 0.6924, 0.03732, 0.6773, 0.08388, 0.6727, 0.08511, 0.6789, 0.0929, 0.745, 0.07862, 0.7391, 0.1007, 0.6978, 0.1065, 0.7002, 0.1767, 0.6195, 0.1853, 0.6324, 0.1441, 0.6544, 0.1406, 0.6492, 0.03732, 0.6773, 0.03732, 0.6618, 0.08388, 0.6664, 0.08388, 0.6727, 0.07862, 0.7391, 0.06577, 0.7305, 0.09545, 0.6943, 0.1007, 0.6978, 0.1853, 0.6324, 0.1913, 0.6467, 0.1465, 0.6602, 0.1441, 0.6544, 0.03732, 0.6618, 0.04033, 0.6467, 0.08511, 0.6602, 0.08388, 0.6664, 0.06577, 0.7305, 0.05484, 0.7196, 0.091, 0.6899, 0.09545, 0.6943, 0.1913, 0.6467, 0.1943, 0.6618, 0.1477, 0.6664, 0.1465, 0.6602, 0.04033, 0.6467, 0.04625, 0.6324, 0.08751, 0.6544, 0.08511, 0.6602, 0.05484, 0.7196, 0.04625, 0.7067, 0.08751, 0.6847, 0.091, 0.6899, 0.1943, 0.6618, 0.1943, 0.6773, 0.1477, 0.6727, 0.1477, 0.6664, 0.04625, 0.6324, 0.05484, 0.6195, 0.091, 0.6492, 0.08751, 0.6544, 0.04625, 0.7067, 0.04033, 0.6924, 0.08511, 0.6789, 0.08751, 0.6847, 0.1943, 0.6773, 0.1913, 0.6924, 0.1465, 0.6789, 0.1477, 0.6727, 0.05484, 0.6195, 0.06577, 0.6086, 0.09545, 0.6448, 0.091, 0.6492, 0.1913, 0.6924, 0.1853, 0.7067, 0.1441, 0.6847, 0.1465, 0.6789, 0.06577, 0.6086, 0.07862, 0.6, 0.1007, 0.6413, 0.09545, 0.6448, 0.1853, 0.7067, 0.1767, 0.7196, 0.1406, 0.6899, 0.1441, 0.6847, 0.07862, 0.6, 0.0929, 0.5941, 0.1065, 0.6389, 0.1007, 0.6413, 0.1767, 0.7196, 0.1658, 0.7305, 0.1361, 0.6943, 0.1406, 0.6899, 0.0929, 0.5941, 0.1081, 0.5911, 0.1126, 0.6376, 0.1065, 0.6389, 0.1658, 0.7305, 0.153, 0.7391, 0.1309, 0.6978, 0.1361, 0.6943, 0.1081, 0.5911, 0.1235, 0.5911, 0.1189, 0.6376, 0.1126, 0.6376, 0.153, 0.7391, 0.1387, 0.745, 0.1251, 0.7002, 0.1309, 0.6978, 0.1235, 0.5911, 0.1387, 0.5941, 0.1251, 0.6389, 0.1189, 0.6376, 0.1387, 0.745, 0.1235, 0.748, 0.1189, 0.7015, 0.1251, 0.7002, 0.1387, 0.5941, 0.153, 0.6, 0.1309, 0.6413, 0.1251, 0.6389, 0.1235, 0.748, 0.1081, 0.748, 0.1126, 0.7015, 0.1189, 0.7015, 0.153, 0.6, 0.1658, 0.6086, 0.1361, 0.6448, 0.1309, 0.6413, 0.1081, 0.748, 0.0929, 0.745, 0.1065, 0.7002, 0.1126, 0.7015, 0.08388, 0.6727, 0.08388, 0.6664, 0.08511, 0.6602, 0.08751, 0.6544, 0.091, 0.6492, 0.09545, 0.6448, 0.1007, 0.6413, 0.1065, 0.6389, 0.1126, 0.6376, 0.1189, 0.6376, 0.1251, 0.6389, 0.1309, 0.6413, 0.1361, 0.6448, 0.1406, 0.6492, 0.1441, 0.6544, 0.1465, 0.6602, 0.1477, 0.6664, 0.1477, 0.6727, 0.1465, 0.6789, 0.1441, 0.6847, 0.1406, 0.6899, 0.1361, 0.6943, 0.1309, 0.6978, 0.1251, 0.7002, 0.1189, 0.7015, 0.1126, 0.7015, 0.1065, 0.7002, 0.1007, 0.6978, 0.09545, 0.6943, 0.091, 0.6899, 0.08751, 0.6847, 0.08511, 0.6789, 0.5555, 0.659, 0.5622, 0.6691, 0.543, 0.6849, 0.5336, 0.6707, 0.5622, 0.6691, 0.5708, 0.6777, 0.5551, 0.6969, 0.543, 0.6849, 0.5708, 0.6777, 0.5809, 0.6845, 0.5692, 0.7063, 0.5551, 0.6969, 0.5809, 0.6845, 0.5921, 0.6891, 0.5849, 0.7129, 0.5692, 0.7063, 0.5921, 0.6891, 0.604, 0.6915, 0.6016, 0.7162, 0.5849, 0.7129, 0.604, 0.6915, 0.6162, 0.6915, 0.6186, 0.7162, 0.6016, 0.7162, 0.6162, 0.6915, 0.6281, 0.6891, 0.6353, 0.7129, 0.6186, 0.7162, 0.6281, 0.6891, 0.6393, 0.6845, 0.651, 0.7063, 0.6353, 0.7129, 0.6393, 0.6845, 0.6494, 0.6777, 0.6652, 0.6969, 0.651, 0.7063, 0.6494, 0.6777, 0.658, 0.6691, 0.6772, 0.6849, 0.6652, 0.6969, 0.658, 0.6691, 0.6648, 0.659, 0.6867, 0.6707, 0.6772, 0.6849, 0.6648, 0.659, 0.6694, 0.6478, 0.6932, 0.655, 0.6867, 0.6707, 0.6694, 0.6478, 0.6718, 0.6359, 0.6965, 0.6383, 0.6932, 0.655, 0.6718, 0.6359, 0.6718, 0.6237, 0.6965, 0.6213, 0.6965, 0.6383, 0.6718, 0.6237, 0.6694, 0.6118, 0.6932, 0.6046, 0.6965, 0.6213, 0.6694, 0.6118, 0.6648, 0.6006, 0.6867, 0.5889, 0.6932, 0.6046, 0.6648, 0.6006, 0.658, 0.5905, 0.6772, 0.5748, 0.6867, 0.5889, 0.658, 0.5905, 0.6494, 0.5819, 0.6652, 0.5627, 0.6772, 0.5748, 0.6494, 0.5819, 0.6393, 0.5752, 0.651, 0.5533, 0.6652, 0.5627, 0.6393, 0.5752, 0.6281, 0.5705, 0.6353, 0.5468, 0.651, 0.5533, 0.6281, 0.5705, 0.6162, 0.5681, 0.6186, 0.5434, 0.6353, 0.5468, 0.6162, 0.5681, 0.604, 0.5681, 0.6016, 0.5434, 0.6186, 0.5434, 0.604, 0.5681, 0.5921, 0.5705, 0.5849, 0.5468, 0.6016, 0.5434, 0.5921, 0.5705, 0.5809, 0.5752, 0.5692, 0.5533, 0.5849, 0.5468, 0.5809, 0.5752, 0.5708, 0.5819, 0.5551, 0.5627, 0.5692, 0.5533, 0.5708, 0.5819, 0.5622, 0.5905, 0.543, 0.5748, 0.5551, 0.5627, 0.5622, 0.5905, 0.5555, 0.6006, 0.5336, 0.5889, 0.543, 0.5748, 0.5555, 0.6006, 0.5508, 0.6118, 0.5271, 0.6046, 0.5336, 0.5889, 0.5508, 0.6118, 0.5484, 0.6237, 0.5238, 0.6213, 0.5271, 0.6046, 0.5484, 0.6237, 0.5484, 0.6359, 0.5238, 0.6383, 0.5238, 0.6213, 0.5484, 0.6359, 0.5508, 0.6478, 0.5271, 0.655, 0.5238, 0.6383, 0.5508, 0.6478, 0.5555, 0.659, 0.5336, 0.6707, 0.5271, 0.655, 0.4914, 0.6916, 0.4989, 0.6917, 0.4989, 0.7517, 0.4914, 0.7516, 0.7656, 0.6317, 0.7659, 0.6429, 0.6973, 0.6429, 0.697, 0.6317, 0.3882, 0.5622, 0.388, 0.5521, 0.4568, 0.5521, 0.457, 0.5622, 0.4579, 0.6725, 0.4579, 0.6847, 0.3892, 0.6847, 0.3892, 0.6725, 0.7651, 0.6216, 0.7656, 0.6317, 0.697, 0.6317, 0.6965, 0.6216, 0.3884, 0.5734, 0.3882, 0.5622, 0.457, 0.5622, 0.4572, 0.5734, 0.4577, 0.6606, 0.4579, 0.6725, 0.3892, 0.6725, 0.3891, 0.6606, 0.4569, 0.7179, 0.4563, 0.7265, 0.3877, 0.7265, 0.3883, 0.7179, 0.3885, 0.5853, 0.3884, 0.5734, 0.4572, 0.5734, 0.4573, 0.5853, 0.4574, 0.6494, 0.4577, 0.6606, 0.3891, 0.6606, 0.3888, 0.6494, 0.4574, 0.7078, 0.4569, 0.7179, 0.3883, 0.7179, 0.3888, 0.7078, 0.3885, 0.5975, 0.3885, 0.5853, 0.4573, 0.5853, 0.4573, 0.5975, 0.4569, 0.6393, 0.4574, 0.6494, 0.3888, 0.6494, 0.3883, 0.6393, 0.4577, 0.6966, 0.4574, 0.7078, 0.3888, 0.7078, 0.3891, 0.6966, 0.3884, 0.6094, 0.3885, 0.5975, 0.4573, 0.5975, 0.4572, 0.6094, 0.3336, 0.7455, 0.333, 0.754, 0.2643, 0.754, 0.2649, 0.7455, 0.3882, 0.6206, 0.3884, 0.6094, 0.4572, 0.6094, 0.457, 0.6206, 0.3341, 0.7354, 0.3336, 0.7455, 0.2649, 0.7455, 0.2654, 0.7354, 0.388, 0.6307, 0.3882, 0.6206, 0.457, 0.6206, 0.4568, 0.6307, 0.3344, 0.7241, 0.3341, 0.7354, 0.2654, 0.7354, 0.2657, 0.7241, 0.3877, 0.6393, 0.388, 0.6307, 0.4568, 0.6307, 0.4565, 0.6393, 0.3345, 0.7122, 0.3344, 0.7241, 0.2657, 0.7241, 0.2659, 0.7122, 0.7656, 0.6901, 0.7651, 0.7002, 0.6965, 0.7002, 0.697, 0.6901, 0.3345, 0.7001, 0.3345, 0.7122, 0.2659, 0.7122, 0.2659, 0.7001, 0.7659, 0.6789, 0.7656, 0.6901, 0.697, 0.6901, 0.6973, 0.6789, 0.3344, 0.6881, 0.3345, 0.7001, 0.2659, 0.7001, 0.2657, 0.6881, 0.7661, 0.667, 0.7659, 0.6789, 0.6973, 0.6789, 0.6975, 0.667, 0.3341, 0.6769, 0.3344, 0.6881, 0.2657, 0.6881, 0.2654, 0.6769, 0.7661, 0.6548, 0.7661, 0.667, 0.6975, 0.667, 0.6975, 0.6548, 0.3336, 0.6668, 0.3341, 0.6769, 0.2654, 0.6769, 0.2649, 0.6668, 0.7659, 0.6429, 0.7661, 0.6548, 0.6975, 0.6548, 0.6973, 0.6429, 0.388, 0.5521, 0.3877, 0.5435, 0.4565, 0.5435, 0.4568, 0.5521, 0.3445, 0.6398, 0.3509, 0.6355, 0.3653, 0.6531, 0.3552, 0.6598, 0.3509, 0.6355, 0.3564, 0.6301, 0.3739, 0.6445, 0.3653, 0.6531, 0.3564, 0.6301, 0.3606, 0.6237, 0.3807, 0.6344, 0.3739, 0.6445, 0.3606, 0.6237, 0.3636, 0.6165, 0.3853, 0.6231, 0.3807, 0.6344, 0.3636, 0.6165, 0.3651, 0.609, 0.3877, 0.6112, 0.3853, 0.6231, 0.3651, 0.609, 0.3651, 0.6013, 0.3877, 0.5991, 0.3877, 0.6112, 0.3651, 0.6013, 0.3636, 0.5937, 0.3853, 0.5872, 0.3877, 0.5991, 0.3636, 0.5937, 0.3606, 0.5866, 0.3807, 0.5759, 0.3853, 0.5872, 0.3606, 0.5866, 0.3564, 0.5802, 0.3739, 0.5658, 0.3807, 0.5759, 0.3564, 0.5802, 0.3509, 0.5748, 0.3653, 0.5572, 0.3739, 0.5658, 0.3509, 0.5748, 0.3445, 0.5705, 0.3552, 0.5505, 0.3653, 0.5572, 0.3445, 0.5705, 0.3374, 0.5676, 0.344, 0.5458, 0.3552, 0.5505, 0.3374, 0.5676, 0.3298, 0.5661, 0.3321, 0.5435, 0.344, 0.5458, 0.3298, 0.5661, 0.3222, 0.5661, 0.3199, 0.5435, 0.3321, 0.5435, 0.3222, 0.5661, 0.3146, 0.5676, 0.308, 0.5458, 0.3199, 0.5435, 0.3146, 0.5676, 0.3075, 0.5705, 0.2968, 0.5505, 0.308, 0.5458, 0.3075, 0.5705, 0.3011, 0.5748, 0.2867, 0.5572, 0.2968, 0.5505, 0.3011, 0.5748, 0.2956, 0.5802, 0.2781, 0.5658, 0.2867, 0.5572, 0.2956, 0.5802, 0.2914, 0.5866, 0.2713, 0.5759, 0.2781, 0.5658, 0.2914, 0.5866, 0.2884, 0.5937, 0.2667, 0.5872, 0.2713, 0.5759, 0.2884, 0.5937, 0.2869, 0.6013, 0.2643, 0.5991, 0.2667, 0.5872, 0.2869, 0.6013, 0.2869, 0.609, 0.2643, 0.6112, 0.2643, 0.5991, 0.2869, 0.609, 0.2884, 0.6165, 0.2667, 0.6231, 0.2643, 0.6112, 0.2884, 0.6165, 0.2914, 0.6237, 0.2713, 0.6344, 0.2667, 0.6231, 0.2914, 0.6237, 0.2956, 0.6301, 0.2781, 0.6445, 0.2713, 0.6344, 0.2956, 0.6301, 0.3011, 0.6355, 0.2867, 0.6531, 0.2781, 0.6445, 0.3011, 0.6355, 0.3075, 0.6398, 0.2968, 0.6598, 0.2867, 0.6531, 0.3075, 0.6398, 0.3146, 0.6427, 0.308, 0.6645, 0.2968, 0.6598, 0.3146, 0.6427, 0.3222, 0.6442, 0.3199, 0.6668, 0.308, 0.6645, 0.3222, 0.6442, 0.3298, 0.6442, 0.3321, 0.6668, 0.3199, 0.6668, 0.3298, 0.6442, 0.3374, 0.6427, 0.344, 0.6645, 0.3321, 0.6668, 0.3374, 0.6427, 0.3445, 0.6398, 0.3552, 0.6598, 0.344, 0.6645, 0.5971, 0.8035, 0.5922, 0.8035, 0.5922, 0.7166, 0.5971, 0.7165, 0.5302, 0.7165, 0.5373, 0.7163, 0.5373, 0.7762, 0.5302, 0.7765, 0.4837, 0.6916, 0.4914, 0.6916, 0.4914, 0.7516, 0.4837, 0.7516, 0.5238, 0.7168, 0.5302, 0.7165, 0.5302, 0.7765, 0.5238, 0.7768, 0.4761, 0.6917, 0.4837, 0.6916, 0.4837, 0.7516, 0.4761, 0.7517, 0.7463, 0.7008, 0.7517, 0.7012, 0.7517, 0.7612, 0.7463, 0.7608, 0.4578, 0.57, 0.4577, 0.5624, 0.5178, 0.5624, 0.5179, 0.57, 0.469, 0.6919, 0.4761, 0.6917, 0.4761, 0.7517, 0.469, 0.7519, 0.7399, 0.7005, 0.7463, 0.7008, 0.7463, 0.7608, 0.7399, 0.7605, 0.4578, 0.5777, 0.4578, 0.57, 0.5179, 0.57, 0.5179, 0.5777, 0.4626, 0.6922, 0.469, 0.6919, 0.469, 0.7519, 0.4626, 0.7522, 0.7328, 0.7003, 0.7399, 0.7005, 0.7399, 0.7605, 0.7328, 0.7603, 0.4577, 0.5852, 0.4578, 0.5777, 0.5179, 0.5777, 0.5178, 0.5852, 0.4575, 0.5489, 0.4573, 0.5435, 0.5173, 0.5435, 0.5175, 0.5489, 0.7252, 0.7002, 0.7328, 0.7003, 0.7328, 0.7603, 0.7252, 0.7602, 0.4576, 0.5923, 0.4577, 0.5852, 0.5178, 0.5852, 0.5177, 0.5923, 0.4576, 0.5553, 0.4575, 0.5489, 0.5175, 0.5489, 0.5177, 0.5553, 0.7175, 0.7002, 0.7252, 0.7002, 0.7252, 0.7602, 0.7175, 0.7602, 0.4575, 0.5987, 0.4576, 0.5923, 0.5177, 0.5923, 0.5175, 0.5987, 0.4577, 0.5624, 0.4576, 0.5553, 0.5177, 0.5553, 0.5178, 0.5624, 0.71, 0.7003, 0.7175, 0.7002, 0.7175, 0.7602, 0.71, 0.7603, 0.4573, 0.6042, 0.4575, 0.5987, 0.5175, 0.5987, 0.5173, 0.6042, 0.7029, 0.7005, 0.71, 0.7003, 0.71, 0.7603, 0.7029, 0.7605, 0.5672, 0.7165, 0.5736, 0.7168, 0.5736, 0.7768, 0.5672, 0.7765, 0.6965, 0.7008, 0.7029, 0.7005, 0.7029, 0.7605, 0.6965, 0.7608, 0.5601, 0.7163, 0.5672, 0.7165, 0.5672, 0.7765, 0.5601, 0.7762, 0.5124, 0.6922, 0.5179, 0.6926, 0.5179, 0.7526, 0.5124, 0.7522, 0.5525, 0.7162, 0.5601, 0.7163, 0.5601, 0.7762, 0.5525, 0.7761, 0.506, 0.6919, 0.5124, 0.6922, 0.5124, 0.7522, 0.506, 0.7519, 0.5448, 0.7162, 0.5525, 0.7162, 0.5525, 0.7761, 0.5448, 0.7761, 0.4989, 0.6917, 0.506, 0.6919, 0.506, 0.7519, 0.4989, 0.7517, 0.5373, 0.7163, 0.5448, 0.7162, 0.5448, 0.7761, 0.5373, 0.7762, 0.7599, 0.5899, 0.7609, 0.585, 0.7746, 0.5864, 0.7731, 0.5939, 0.7609, 0.585, 0.7609, 0.58, 0.7746, 0.5787, 0.7746, 0.5864, 0.7609, 0.58, 0.7599, 0.5751, 0.7731, 0.5711, 0.7746, 0.5787, 0.7599, 0.5751, 0.758, 0.5705, 0.7702, 0.564, 0.7731, 0.5711, 0.758, 0.5705, 0.7552, 0.5664, 0.7659, 0.5576, 0.7702, 0.564, 0.7552, 0.5664, 0.7517, 0.5629, 0.7605, 0.5522, 0.7659, 0.5576, 0.7517, 0.5629, 0.7476, 0.5601, 0.7541, 0.5479, 0.7605, 0.5522, 0.7476, 0.5601, 0.7429, 0.5582, 0.747, 0.5449, 0.7541, 0.5479, 0.7429, 0.5582, 0.7381, 0.5572, 0.7394, 0.5434, 0.747, 0.5449, 0.7381, 0.5572, 0.7331, 0.5572, 0.7317, 0.5434, 0.7394, 0.5434, 0.7331, 0.5572, 0.7282, 0.5582, 0.7242, 0.5449, 0.7317, 0.5434, 0.7282, 0.5582, 0.7236, 0.5601, 0.7171, 0.5479, 0.7242, 0.5449, 0.7236, 0.5601, 0.7194, 0.5629, 0.7107, 0.5522, 0.7171, 0.5479, 0.7194, 0.5629, 0.7159, 0.5664, 0.7052, 0.5576, 0.7107, 0.5522, 0.7159, 0.5664, 0.7131, 0.5705, 0.7009, 0.564, 0.7052, 0.5576, 0.7131, 0.5705, 0.7112, 0.5751, 0.698, 0.5711, 0.7009, 0.564, 0.7112, 0.5751, 0.7102, 0.58, 0.6965, 0.5787, 0.698, 0.5711, 0.7102, 0.58, 0.7102, 0.585, 0.6965, 0.5864, 0.6965, 0.5787, 0.7102, 0.585, 0.7112, 0.5899, 0.698, 0.5939, 0.6965, 0.5864, 0.7112, 0.5899, 0.7131, 0.5945, 0.7009, 0.601, 0.698, 0.5939, 0.7131, 0.5945, 0.7159, 0.5987, 0.7052, 0.6074, 0.7009, 0.601, 0.7159, 0.5987, 0.7194, 0.6022, 0.7107, 0.6129, 0.7052, 0.6074, 0.7194, 0.6022, 0.7236, 0.605, 0.7171, 0.6172, 0.7107, 0.6129, 0.7236, 0.605, 0.7282, 0.6069, 0.7242, 0.6201, 0.7171, 0.6172, 0.7282, 0.6069, 0.7331, 0.6078, 0.7317, 0.6216, 0.7242, 0.6201, 0.7331, 0.6078, 0.7381, 0.6078, 0.7394, 0.6216, 0.7317, 0.6216, 0.7381, 0.6078, 0.7429, 0.6069, 0.747, 0.6201, 0.7394, 0.6216, 0.7429, 0.6069, 0.7476, 0.605, 0.7541, 0.6172, 0.747, 0.6201, 0.7476, 0.605, 0.7517, 0.6022, 0.7605, 0.6129, 0.7541, 0.6172, 0.7517, 0.6022, 0.7552, 0.5987, 0.7659, 0.6074, 0.7605, 0.6129, 0.7552, 0.5987, 0.758, 0.5945, 0.7702, 0.601, 0.7659, 0.6074, 0.758, 0.5945, 0.7599, 0.5899, 0.7731, 0.5939, 0.7702, 0.601, 0.6555, 0.7489, 0.6536, 0.7535, 0.6509, 0.7576, 0.6473, 0.7612, 0.6432, 0.7639, 0.6386, 0.7659, 0.6337, 0.7668, 0.6287, 0.7668, 0.6238, 0.7659, 0.6192, 0.7639, 0.615, 0.7612, 0.6115, 0.7576, 0.6087, 0.7535, 0.6068, 0.7489, 0.6059, 0.744, 0.6059, 0.739, 0.6068, 0.7341, 0.6087, 0.7295, 0.6115, 0.7254, 0.615, 0.7218, 0.6192, 0.7191, 0.6238, 0.7171, 0.6287, 0.7162, 0.6337, 0.7162, 0.6386, 0.7171, 0.6432, 0.7191, 0.6473, 0.7218, 0.6509, 0.7254, 0.6536, 0.7295, 0.6555, 0.7341, 0.6565, 0.739, 0.6565, 0.744, 0.482, 0.6915, 0.4785, 0.6916, 0.4785, 0.6045, 0.482, 0.6044, 0.3517, 0.7544, 0.3468, 0.7544, 0.3468, 0.6674, 0.3517, 0.6675, 0.6017, 0.8033, 0.5971, 0.8035, 0.5971, 0.7165, 0.6017, 0.7164, 0.4862, 0.6914, 0.482, 0.6915, 0.482, 0.6044, 0.4862, 0.6043, 0.3567, 0.7544, 0.3517, 0.7544, 0.3517, 0.6675, 0.3567, 0.6675, 0.6059, 0.8031, 0.6017, 0.8033, 0.6017, 0.7164, 0.6059, 0.7162, 0.4908, 0.6913, 0.4862, 0.6914, 0.4862, 0.6043, 0.4908, 0.6042, 0.3616, 0.7544, 0.3567, 0.7544, 0.3567, 0.6675, 0.3616, 0.6674, 0.3381, 0.754, 0.3345, 0.7538, 0.3345, 0.6668, 0.3381, 0.6671, 0.4957, 0.6913, 0.4908, 0.6913, 0.4908, 0.6042, 0.4957, 0.6042, 0.3662, 0.7542, 0.3616, 0.7544, 0.3616, 0.6674, 0.3662, 0.6673, 0.3422, 0.7542, 0.3381, 0.754, 0.3381, 0.6671, 0.3422, 0.6673, 0.5007, 0.6913, 0.4957, 0.6913, 0.4957, 0.6042, 0.5007, 0.6042, 0.3704, 0.754, 0.3662, 0.7542, 0.3662, 0.6673, 0.3704, 0.6671, 0.3468, 0.7544, 0.3422, 0.7542, 0.3422, 0.6673, 0.3468, 0.6674, 0.5056, 0.6913, 0.5007, 0.6913, 0.5007, 0.6042, 0.5056, 0.6042, 0.7553, 0.7874, 0.7517, 0.7872, 0.7517, 0.7002, 0.7553, 0.7005, 0.5102, 0.6914, 0.5056, 0.6913, 0.5056, 0.6042, 0.5102, 0.6043, 0.7594, 0.7876, 0.7553, 0.7874, 0.7553, 0.7005, 0.7594, 0.7007, 0.5143, 0.6915, 0.5102, 0.6914, 0.5102, 0.6043, 0.5143, 0.6044, 0.764, 0.7878, 0.7594, 0.7876, 0.7594, 0.7007, 0.764, 0.7008, 0.5179, 0.6916, 0.5143, 0.6915, 0.5143, 0.6044, 0.5179, 0.6045, 0.7689, 0.7878, 0.764, 0.7878, 0.764, 0.7008, 0.7689, 0.7009, 0.5777, 0.8033, 0.5736, 0.8031, 0.5736, 0.7162, 0.5777, 0.7164, 0.7739, 0.7878, 0.7689, 0.7878, 0.7689, 0.7009, 0.7739, 0.7009, 0.5823, 0.8035, 0.5777, 0.8033, 0.5777, 0.7164, 0.5823, 0.7165, 0.7788, 0.7878, 0.7739, 0.7878, 0.7739, 0.7009, 0.7788, 0.7008, 0.5872, 0.8035, 0.5823, 0.8035, 0.5823, 0.7165, 0.5872, 0.7166, 0.7834, 0.7876, 0.7788, 0.7878, 0.7788, 0.7008, 0.7834, 0.7007, 0.5922, 0.8035, 0.5872, 0.8035, 0.5872, 0.7166, 0.5922, 0.7166, 0.7876, 0.7874, 0.7834, 0.7876, 0.7834, 0.7007, 0.7876, 0.7005])
me_circle.materials.append(mat_nukegreen)
me_circle.materials.append(mat_gold)
me_circle.update()
me_plane_001 = bpy.data.meshes.new('Plane.001')
me_plane_001.from_pydata([(0.3865, -0.08114, 0.1564), (0.6033, -0.08114, 0.3529), (0.2698, -0.1124, 0.2565), (0.4176, -0.05717, -0.04563), (0.3808, -0.03692, -0.1719), (0.3976, -0.1124, 0.5114), (0.5906, -0.05717, 0.01445), (0.4432, -0.03692, -0.2462), (0.6033, 0.0, 0.3529), (0.3976, 0.0, 0.5114), (0.5906, 0.0, 0.01445), (0.4432, 0.0, -0.2462), (0.3865, 0.0, 0.1564), (0.2698, 0.0, 0.2565), (0.4176, 0.0, -0.04563), (0.3808, 0.0, -0.1719), (-0.3865, -0.08114, 0.1564), (-0.6033, -0.08114, 0.3529), (-0.2698, -0.1124, 0.2565), (-0.4176, -0.05717, -0.04563), (-0.3808, -0.03692, -0.1719), (-0.3976, -0.1124, 0.5114), (-0.5906, -0.05717, 0.01445), (-0.4432, -0.03692, -0.2462), (-0.6033, 0.0, 0.3529), (-0.3976, 0.0, 0.5114), (-0.5906, 0.0, 0.01445), (-0.4432, 0.0, -0.2462), (-0.3865, 0.0, 0.1564), (-0.2698, 0.0, 0.2565), (-0.4176, 0.0, -0.04563), (-0.3808, 0.0, -0.1719), (0.3865, 0.08114, 0.1564), (0.6033, 0.08114, 0.3529), (0.2698, 0.1124, 0.2565), (0.4176, 0.05717, -0.04563), (0.3808, 0.03692, -0.1719), (0.3976, 0.1124, 0.5114), (0.5906, 0.05717, 0.01445), (0.4432, 0.03692, -0.2462), (-0.3865, 0.08114, 0.1564), (-0.6033, 0.08114, 0.3529), (-0.2698, 0.1124, 0.2565), (-0.4176, 0.05717, -0.04563), (-0.3808, 0.03692, -0.1719), (-0.3976, 0.1124, 0.5114), (-0.5906, 0.05717, 0.01445), (-0.4432, 0.03692, -0.2462), (-0.08114, -0.3865, 0.1564), (-0.08114, -0.6033, 0.3529), (-0.1124, -0.2698, 0.2565), (-0.05717, -0.4176, -0.04563), (-0.03692, -0.3808, -0.1719), (-0.1124, -0.3976, 0.5114), (-0.05717, -0.5906, 0.01445), (-0.03692, -0.4432, -0.2462), (-2.637e-08, -0.6033, 0.3529), (-1.738e-08, -0.3976, 0.5114), (-2.582e-08, -0.5906, 0.01445), (-1.937e-08, -0.4432, -0.2462), (-1.689e-08, -0.3865, 0.1564), (-1.179e-08, -0.2698, 0.2565), (-1.826e-08, -0.4176, -0.04563), (-1.665e-08, -0.3808, -0.1719), (-0.08114, 0.3865, 0.1564), (-0.08114, 0.6033, 0.3529), (-0.1124, 0.2698, 0.2565), (-0.05717, 0.4176, -0.04563), (-0.03692, 0.3808, -0.1719), (-0.1124, 0.3976, 0.5114), (-0.05717, 0.5906, 0.01445), (-0.03692, 0.4432, -0.2462), (2.637e-08, 0.6033, 0.3529), (1.738e-08, 0.3976, 0.5114), (2.582e-08, 0.5906, 0.01445), (1.937e-08, 0.4432, -0.2462), (1.689e-08, 0.3865, 0.1564), (1.179e-08, 0.2698, 0.2565), (1.826e-08, 0.4176, -0.04563), (1.665e-08, 0.3808, -0.1719), (0.08114, -0.3865, 0.1564), (0.08114, -0.6033, 0.3529), (0.1124, -0.2698, 0.2565), (0.05717, -0.4176, -0.04563), (0.03692, -0.3808, -0.1719), (0.1124, -0.3976, 0.5114), (0.05717, -0.5906, 0.01445), (0.03692, -0.4432, -0.2462), (0.08114, 0.3865, 0.1564), (0.08114, 0.6033, 0.3529), (0.1124, 0.2698, 0.2565), (0.05717, 0.4176, -0.04563), (0.03692, 0.3808, -0.1719), (0.1124, 0.3976, 0.5114), (0.05717, 0.5906, 0.01445), (0.03692, 0.4432, -0.2462)], [], [(0, 1, 5, 2), (1, 0, 3, 6), (6, 3, 4, 7), (6, 7, 11, 10), (1, 6, 10, 8), (5, 1, 8, 9), (4, 3, 14, 15), (3, 0, 12, 14), (0, 2, 13, 12), (7, 4, 15, 11), (9, 13, 2, 5), (16, 18, 21, 17), (17, 22, 19, 16), (22, 23, 20, 19), (22, 26, 27, 23), (17, 24, 26, 22), (21, 25, 24, 17), (20, 31, 30, 19), (19, 30, 28, 16), (16, 28, 29, 18), (23, 27, 31, 20), (25, 21, 18, 29), (32, 34, 37, 33), (33, 38, 35, 32), (38, 39, 36, 35), (38, 10, 11, 39), (33, 8, 10, 38), (37, 9, 8, 33), (36, 15, 14, 35), (35, 14, 12, 32), (32, 12, 13, 34), (39, 11, 15, 36), (9, 37, 34, 13), (40, 41, 45, 42), (41, 40, 43, 46), (46, 43, 44, 47), (46, 47, 27, 26), (41, 46, 26, 24), (45, 41, 24, 25), (44, 43, 30, 31), (43, 40, 28, 30), (40, 42, 29, 28), (47, 44, 31, 27), (25, 29, 42, 45), (48, 49, 53, 50), (49, 48, 51, 54), (54, 51, 52, 55), (54, 55, 59, 58), (49, 54, 58, 56), (53, 49, 56, 57), (52, 51, 62, 63), (51, 48, 60, 62), (48, 50, 61, 60), (55, 52, 63, 59), (57, 61, 50, 53), (64, 66, 69, 65), (65, 70, 67, 64), (70, 71, 68, 67), (70, 74, 75, 71), (65, 72, 74, 70), (69, 73, 72, 65), (68, 79, 78, 67), (67, 78, 76, 64), (64, 76, 77, 66), (71, 75, 79, 68), (73, 69, 66, 77), (80, 82, 85, 81), (81, 86, 83, 80), (86, 87, 84, 83), (86, 58, 59, 87), (81, 56, 58, 86), (85, 57, 56, 81), (84, 63, 62, 83), (83, 62, 60, 80), (80, 60, 61, 82), (87, 59, 63, 84), (57, 85, 82, 61), (88, 89, 93, 90), (89, 88, 91, 94), (94, 91, 92, 95), (94, 95, 75, 74), (89, 94, 74, 72), (93, 89, 72, 73), (92, 91, 78, 79), (91, 88, 76, 78), (88, 90, 77, 76), (95, 92, 79, 75), (73, 77, 90, 93)])
_uv = me_plane_001.uv_layers.new(name='UVMap')
_uv.uv.foreach_set('vector', [0.0, 0.0, 1.0, 0.0, 1.0, 1.0, 0.0, 1.0, 1.0, 0.0, 0.0, 0.0, 0.0, 0.0, 1.0, 0.0, 1.0, 0.0, 0.0, 0.0, 0.0, 0.0, 1.0, 0.0, 1.0, 0.0, 1.0, 0.0, 1.0, 0.0, 1.0, 0.0, 1.0, 0.0, 1.0, 0.0, 1.0, 0.0, 1.0, 0.0, 1.0, 1.0, 1.0, 0.0, 1.0, 0.0, 1.0, 1.0, 0.0, 0.0, 0.0, 0.0, 0.0, 0.0, 0.0, 0.0, 0.0, 0.0, 0.0, 0.0, 0.0, 0.0, 0.0, 0.0, 0.0, 0.0, 0.0, 1.0, 0.0, 1.0, 0.0, 0.0, 1.0, 0.0, 0.0, 0.0, 0.0, 0.0, 1.0, 0.0, 1.0, 1.0, 0.0, 1.0, 0.0, 1.0, 1.0, 1.0, 0.0, 0.0, 0.0, 1.0, 1.0, 1.0, 1.0, 0.0, 1.0, 0.0, 1.0, 0.0, 0.0, 0.0, 0.0, 0.0, 1.0, 0.0, 1.0, 0.0, 0.0, 0.0, 0.0, 0.0, 1.0, 0.0, 1.0, 0.0, 1.0, 0.0, 1.0, 0.0, 1.0, 0.0, 1.0, 0.0, 1.0, 0.0, 1.0, 0.0, 1.0, 1.0, 1.0, 1.0, 1.0, 0.0, 1.0, 0.0, 0.0, 0.0, 0.0, 0.0, 0.0, 0.0, 0.0, 0.0, 0.0, 0.0, 0.0, 0.0, 0.0, 0.0, 0.0, 0.0, 0.0, 0.0, 0.0, 0.0, 0.0, 1.0, 0.0, 1.0, 1.0, 0.0, 1.0, 0.0, 0.0, 0.0, 0.0, 0.0, 1.0, 1.0, 1.0, 1.0, 0.0, 1.0, 0.0, 1.0, 0.0, 0.0, 0.0, 1.0, 1.0, 1.0, 1.0, 0.0, 1.0, 0.0, 1.0, 0.0, 0.0, 0.0, 0.0, 0.0, 1.0, 0.0, 1.0, 0.0, 0.0, 0.0, 0.0, 0.0, 1.0, 0.0, 1.0, 0.0, 1.0, 0.0, 1.0, 0.0, 1.0, 0.0, 1.0, 0.0, 1.0, 0.0, 1.0, 0.0, 1.0, 1.0, 1.0, 1.0, 1.0, 0.0, 1.0, 0.0, 0.0, 0.0, 0.0, 0.0, 0.0, 0.0, 0.0, 0.0, 0.0, 0.0, 0.0, 0.0, 0.0, 0.0, 0.0, 0.0, 0.0, 0.0, 0.0, 0.0, 0.0, 1.0, 0.0, 1.0, 1.0, 0.0, 1.0, 0.0, 0.0, 0.0, 0.0, 0.0, 1.0, 1.0, 1.0, 1.0, 0.0, 1.0, 0.0, 1.0, 0.0, 0.0, 1.0, 0.0, 1.0, 1.0, 0.0, 1.0, 1.0, 0.0, 0.0, 0.0, 0.0, 0.0, 1.0, 0.0, 1.0, 0.0, 0.0, 0.0, 0.0, 0.0, 1.0, 0.0, 1.0, 0.0, 1.0, 0.0, 1.0, 0.0, 1.0, 0.0, 1.0, 0.0, 1.0, 0.0, 1.0, 0.0, 1.0, 0.0, 1.0, 1.0, 1.0, 0.0, 1.0, 0.0, 1.0, 1.0, 0.0, 0.0, 0.0, 0.0, 0.0, 0.0, 0.0, 0.0, 0.0, 0.0, 0.0, 0.0, 0.0, 0.0, 0.0, 0.0, 0.0, 0.0, 0.0, 1.0, 0.0, 1.0, 0.0, 0.0, 1.0, 0.0, 0.0, 0.0, 0.0, 0.0, 1.0, 0.0, 1.0, 1.0, 0.0, 1.0, 0.0, 1.0, 1.0, 1.0, 0.0, 0.0, 1.0, 0.0, 1.0, 1.0, 0.0, 1.0, 1.0, 0.0, 0.0, 0.0, 0.0, 0.0, 1.0, 0.0, 1.0, 0.0, 0.0, 0.0, 0.0, 0.0, 1.0, 0.0, 1.0, 0.0, 1.0, 0.0, 1.0, 0.0, 1.0, 0.0, 1.0, 0.0, 1.0, 0.0, 1.0, 0.0, 1.0, 0.0, 1.0, 1.0, 1.0, 0.0, 1.0, 0.0, 1.0, 1.0, 0.0, 0.0, 0.0, 0.0, 0.0, 0.0, 0.0, 0.0, 0.0, 0.0, 0.0, 0.0, 0.0, 0.0, 0.0, 0.0, 0.0, 0.0, 0.0, 1.0, 0.0, 1.0, 0.0, 0.0, 1.0, 0.0, 0.0, 0.0, 0.0, 0.0, 1.0, 0.0, 1.0, 1.0, 0.0, 1.0, 0.0, 1.0, 1.0, 1.0, 0.0, 0.0, 0.0, 1.0, 1.0, 1.0, 1.0, 0.0, 1.0, 0.0, 1.0, 0.0, 0.0, 0.0, 0.0, 0.0, 1.0, 0.0, 1.0, 0.0, 0.0, 0.0, 0.0, 0.0, 1.0, 0.0, 1.0, 0.0, 1.0, 0.0, 1.0, 0.0, 1.0, 0.0, 1.0, 0.0, 1.0, 0.0, 1.0, 0.0, 1.0, 1.0, 1.0, 1.0, 1.0, 0.0, 1.0, 0.0, 0.0, 0.0, 0.0, 0.0, 0.0, 0.0, 0.0, 0.0, 0.0, 0.0, 0.0, 0.0, 0.0, 0.0, 0.0, 0.0, 0.0, 0.0, 0.0, 0.0, 0.0, 1.0, 0.0, 1.0, 1.0, 0.0, 1.0, 0.0, 0.0, 0.0, 0.0, 0.0, 1.0, 1.0, 1.0, 1.0, 0.0, 1.0, 0.0, 1.0, 0.0, 0.0, 0.0, 1.0, 1.0, 1.0, 1.0, 0.0, 1.0, 0.0, 1.0, 0.0, 0.0, 0.0, 0.0, 0.0, 1.0, 0.0, 1.0, 0.0, 0.0, 0.0, 0.0, 0.0, 1.0, 0.0, 1.0, 0.0, 1.0, 0.0, 1.0, 0.0, 1.0, 0.0, 1.0, 0.0, 1.0, 0.0, 1.0, 0.0, 1.0, 1.0, 1.0, 1.0, 1.0, 0.0, 1.0, 0.0, 0.0, 0.0, 0.0, 0.0, 0.0, 0.0, 0.0, 0.0, 0.0, 0.0, 0.0, 0.0, 0.0, 0.0, 0.0, 0.0, 0.0, 0.0, 0.0, 0.0, 0.0, 1.0, 0.0, 1.0, 1.0, 0.0, 1.0, 0.0, 0.0, 0.0, 0.0, 0.0, 1.0, 1.0, 1.0, 1.0, 0.0, 1.0, 0.0, 1.0, 0.0, 0.0, 1.0, 0.0, 1.0, 1.0, 0.0, 1.0, 1.0, 0.0, 0.0, 0.0, 0.0, 0.0, 1.0, 0.0, 1.0, 0.0, 0.0, 0.0, 0.0, 0.0, 1.0, 0.0, 1.0, 0.0, 1.0, 0.0, 1.0, 0.0, 1.0, 0.0, 1.0, 0.0, 1.0, 0.0, 1.0, 0.0, 1.0, 0.0, 1.0, 1.0, 1.0, 0.0, 1.0, 0.0, 1.0, 1.0, 0.0, 0.0, 0.0, 0.0, 0.0, 0.0, 0.0, 0.0, 0.0, 0.0, 0.0, 0.0, 0.0, 0.0, 0.0, 0.0, 0.0, 0.0, 0.0, 1.0, 0.0, 1.0, 0.0, 0.0, 1.0, 0.0, 0.0, 0.0, 0.0, 0.0, 1.0, 0.0, 1.0, 1.0, 0.0, 1.0, 0.0, 1.0, 1.0, 1.0])
me_plane_001.materials.append(mat_red)
me_plane_001.update()

# ---- objects
ob_circle = bpy.data.objects.new('Circle', me_circle)
ob_plane_001 = bpy.data.objects.new('Plane.001', me_plane_001)

# ---- transforms, parenting, visibility, modifiers, constraints
ob_circle.location = (0.0, 0.0, 0.0)
ob_plane_001.location = (0.0, 0.0, 0.0)
ob_plane_001.rotation_euler = (0.0, -0.0, 1.571)

# ---- collection membership
col_collection.objects.link(ob_circle)
col_collection.objects.link(ob_plane_001)

# ---- scene / render settings (as saved in the file)
scene.frame_start = 1; scene.frame_end = 250; scene.frame_set(1)
scene.render.engine = 'BLENDER_EEVEE_NEXT'
scene.cycles.sampling_pattern = 'TABULATED_SOBOL'
scene.eevee.ray_tracing_options.trace_max_roughness = 0.0
bpy.context.view_layer.update()

# ---- added for rendering (the .blend has no active camera and no usable light): camera, sun
cam_auto = bpy.data.cameras.new('AutoCamera')
cam_auto.lens = 50.0
cam_auto.sensor_width = 36.0
cam_auto.clip_end = 1000.0
ob_auto_camera = bpy.data.objects.new('AutoCamera', cam_auto)
scene.collection.objects.link(ob_auto_camera)
ob_auto_camera.location = (2.29046, -2.74855, 2.48289)
ob_auto_camera.rotation_euler = (1.09748, -7.21219e-08, 0.694738)
scene.camera = ob_auto_camera
light_auto_sun = bpy.data.lights.new('AutoSun', 'SUN')
light_auto_sun.energy = 3.0
light_auto_sun.angle = 0.0523599
ob_auto_sun = bpy.data.objects.new('AutoSun', light_auto_sun)
scene.collection.objects.link(ob_auto_sun)
ob_auto_sun.rotation_euler = (0.872665, 0.174533, 0.523599)
bpy.context.view_layer.update()
